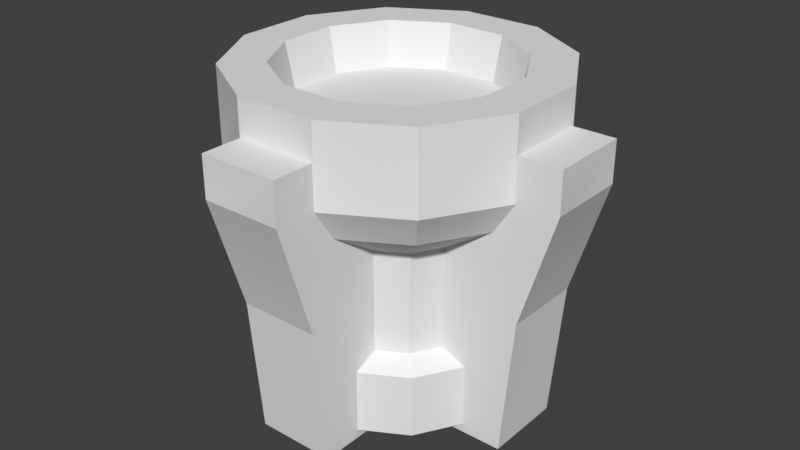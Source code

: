 # Source: Jar4.blend  (saved by Blender 2.78.0; exported with 4.5.12 LTS)
import bpy
from mathutils import Matrix  # noqa: F401  (used for matrix-valued properties, if any)

bpy.ops.wm.read_factory_settings(use_empty=True)
scene = bpy.context.scene
scene.name = 'Scene'

# ---- collections
col_collection_1 = bpy.data.collections.new('Collection 1'); scene.collection.children.link(col_collection_1)

# ---- world
world_world = bpy.data.worlds.new('World'); scene.world = world_world
world_world.color = (0.05088, 0.05088, 0.05088)
world_world.use_sun_shadow = False
world_world.sun_shadow_jitter_overblur = 0.0
world_world.cycles.sampling_method = 'MANUAL'

# ---- meshes
me_untitled_002 = bpy.data.meshes.new('Untitled.002')
me_untitled_002.from_pydata([(-0.09936, -0.03325, 0.3688), (0.09936, -0.03325, 0.3688), (-0.09936, 0.688, 0.4855), (0.09936, 0.688, 0.4855), (-0.09936, 0.688, 0.3458), (0.09936, 0.688, 0.3458), (-0.09936, -0.03325, 0.09847), (0.09936, -0.03325, 0.09847), (-0.09936, 0.5869, 0.4855), (0.09936, 0.5869, 0.4855), (-0.09936, 0.306, 0.3988), (-0.09936, 0.4585, 0.1769), (0.09936, 0.4585, 0.1769), (0.09936, 0.306, 0.3988), (0.2073, -0.01169, -0.2067), (0.0762, -0.01169, -0.2826), (-0.07533, -0.01169, -0.2829), (-0.2067, -0.01169, -0.2073), (-0.2827, -0.01169, -0.0762), (-0.2829, -0.01169, 0.07533), (-0.2073, -0.01169, 0.2067), (-0.0762, -0.01169, 0.2827), (0.07533, -0.01169, 0.2829), (0.2067, -0.01169, 0.2073), (0.2827, -0.01169, 0.0762), (0.2829, -0.01169, -0.07533), (0.2798, 0.7774, -0.279), (0.1029, 0.7774, -0.3815), (-0.1017, 0.7774, -0.3818), (-0.279, 0.7774, -0.2798), (-0.3815, 0.7774, -0.1029), (-0.3818, 0.7774, 0.1017), (-0.2798, 0.7774, 0.279), (-0.1029, 0.7774, 0.3815), (0.1017, 0.7774, 0.3818), (0.279, 0.7774, 0.2798), (0.3815, 0.7774, 0.1029), (0.3818, 0.7774, -0.1017), (0.07533, 0.1442, 0.2829), (-0.0762, 0.1442, 0.2827), (-0.2073, 0.1442, 0.2067), (-0.2829, 0.1442, 0.07533), (-0.2827, 0.1442, -0.0762), (-0.2067, 0.1442, -0.2073), (-0.07533, 0.1442, -0.2829), (0.0762, 0.1442, -0.2826), (0.2073, 0.1442, -0.2067), (0.2829, 0.1442, -0.07533), (0.2827, 0.1442, 0.0762), (0.2067, 0.1442, 0.2073), (0.061, 0.1725, 0.2291), (-0.0617, 0.1725, 0.2289), (-0.1679, 0.1725, 0.1674), (-0.2291, 0.1725, 0.061), (-0.2289, 0.1725, -0.0617), (-0.1674, 0.1725, -0.1679), (-0.061, 0.1725, -0.2291), (0.06171, 0.1725, -0.2289), (0.1679, 0.1725, -0.1674), (0.2291, 0.1725, -0.061), (0.2289, 0.1725, 0.06171), (0.1674, 0.1725, 0.1679), (0.061, 0.4249, 0.2291), (-0.0617, 0.4249, 0.2289), (-0.1679, 0.4249, 0.1674), (-0.2291, 0.4249, 0.061), (-0.2289, 0.4249, -0.0617), (-0.1674, 0.4249, -0.1679), (-0.061, 0.4249, -0.2291), (0.06171, 0.4249, -0.2289), (0.1679, 0.4249, -0.1674), (0.2291, 0.4249, -0.061), (0.2289, 0.4249, 0.06171), (0.1674, 0.4249, 0.1679), (0.2034, 0.7774, -0.2028), (0.07476, 0.7774, -0.2773), (-0.0739, 0.7774, -0.2775), (-0.2028, 0.7774, -0.2034), (-0.2773, 0.7774, -0.07476), (-0.2775, 0.7774, 0.0739), (-0.2034, 0.7774, 0.2028), (-0.07476, 0.7774, 0.2773), (0.0739, 0.7774, 0.2775), (0.2028, 0.7774, 0.2034), (0.2773, 0.7774, 0.07476), (0.2775, 0.7774, -0.0739), (0.1879, 0.6675, -0.1873), (0.06907, 0.6675, -0.2562), (2.141e-07, 0.6675, 9.537e-07), (-0.06828, 0.6675, -0.2564), (-0.1873, 0.6675, -0.1879), (-0.2562, 0.6675, -0.06907), (-0.2564, 0.6675, 0.06828), (-0.1879, 0.6675, 0.1873), (-0.06907, 0.6675, 0.2562), (0.06828, 0.6675, 0.2564), (0.1873, 0.6675, 0.1879), (0.2562, 0.6675, 0.06907), (0.2564, 0.6675, -0.06828), (-0.3818, 0.583, 0.1017), (-0.3815, 0.583, -0.1029), (-0.279, 0.583, -0.2798), (-0.1017, 0.583, -0.3818), (0.1029, 0.583, -0.3815), (0.2798, 0.583, -0.279), (0.3818, 0.583, -0.1017), (0.3815, 0.583, 0.1029), (0.279, 0.583, 0.2798), (0.1017, 0.583, 0.3818), (-0.1029, 0.583, 0.3815), (-0.2798, 0.583, 0.279), (-0.3354, 0.5025, 0.08933), (-0.3352, 0.5025, -0.09036), (-0.2451, 0.5025, -0.2458), (-0.08933, 0.5025, -0.3354), (0.09036, 0.5025, -0.3352), (0.2458, 0.5025, -0.2451), (0.3354, 0.5025, -0.08933), (0.3352, 0.5025, 0.09036), (0.2451, 0.5025, 0.2458), (0.08933, 0.5025, 0.3354), (-0.09036, 0.5025, 0.3352), (-0.2458, 0.5025, 0.2451), (-0.3688, -0.03325, -0.09936), (-0.3688, -0.03325, 0.09936), (-0.4855, 0.688, -0.09936), (-0.4855, 0.688, 0.09936), (-0.3458, 0.688, -0.09936), (-0.3458, 0.688, 0.09936), (-0.09847, -0.03325, -0.09936), (-0.09847, -0.03325, 0.09936), (-0.4855, 0.5869, -0.09936), (-0.4855, 0.5869, 0.09936), (-0.3988, 0.306, -0.09936), (-0.1769, 0.4585, -0.09936), (-0.1769, 0.4585, 0.09936), (-0.3988, 0.306, 0.09936), (0.09936, -0.03325, -0.3688), (-0.09936, -0.03325, -0.3688), (0.09936, 0.688, -0.4855), (-0.09936, 0.688, -0.4855), (0.09936, 0.688, -0.3458), (-0.09936, 0.688, -0.3458), (0.09936, -0.03325, -0.09847), (-0.09936, -0.03325, -0.09847), (0.09936, 0.5869, -0.4855), (-0.09936, 0.5869, -0.4855), (0.09936, 0.306, -0.3988), (0.09936, 0.4585, -0.1769), (-0.09936, 0.4585, -0.1769), (-0.09936, 0.306, -0.3988), (0.3688, -0.03325, 0.09936), (0.3688, -0.03325, -0.09936), (0.4855, 0.688, 0.09936), (0.4855, 0.688, -0.09936), (0.3458, 0.688, 0.09936), (0.3458, 0.688, -0.09936), (0.09847, -0.03325, 0.09936), (0.09847, -0.03325, -0.09936), (0.4855, 0.5869, 0.09936), (0.4855, 0.5869, -0.09936), (0.3988, 0.306, 0.09936), (0.1769, 0.4585, 0.09936), (0.1769, 0.4585, -0.09936), (0.3988, 0.306, -0.09936)], [], [(0, 1, 13, 10), (2, 3, 5, 4), (1, 7, 12, 13), (6, 0, 10, 11), (8, 9, 3, 2), (4, 11, 10, 8, 2), (9, 13, 12, 5, 3), (10, 13, 9, 8), (14, 15, 45, 46), (15, 16, 44, 45), (16, 17, 43, 44), (17, 18, 42, 43), (18, 19, 41, 42), (19, 20, 40, 41), (20, 21, 39, 40), (21, 22, 38, 39), (22, 23, 49, 38), (23, 24, 48, 49), (24, 25, 47, 48), (25, 14, 46, 47), (86, 87, 88), (87, 89, 88), (89, 90, 88), (90, 91, 88), (91, 92, 88), (92, 93, 88), (93, 94, 88), (94, 95, 88), (95, 96, 88), (96, 97, 88), (97, 98, 88), (98, 86, 88), (39, 38, 50, 51), (40, 39, 51, 52), (41, 40, 52, 53), (42, 41, 53, 54), (43, 42, 54, 55), (44, 43, 55, 56), (45, 44, 56, 57), (46, 45, 57, 58), (47, 46, 58, 59), (48, 47, 59, 60), (49, 48, 60, 61), (38, 49, 61, 50), (51, 50, 62, 63), (52, 51, 63, 64), (53, 52, 64, 65), (54, 53, 65, 66), (55, 54, 66, 67), (56, 55, 67, 68), (57, 56, 68, 69), (58, 57, 69, 70), (59, 58, 70, 71), (60, 59, 71, 72), (61, 60, 72, 73), (50, 61, 73, 62), (63, 62, 120, 121), (64, 63, 121, 122), (65, 64, 122, 111), (66, 65, 111, 112), (67, 66, 112, 113), (68, 67, 113, 114), (69, 68, 114, 115), (70, 69, 115, 116), (71, 70, 116, 117), (72, 71, 117, 118), (73, 72, 118, 119), (62, 73, 119, 120), (26, 27, 75, 74), (27, 28, 76, 75), (28, 29, 77, 76), (29, 30, 78, 77), (30, 31, 79, 78), (31, 32, 80, 79), (32, 33, 81, 80), (33, 34, 82, 81), (34, 35, 83, 82), (35, 36, 84, 83), (36, 37, 85, 84), (37, 26, 74, 85), (74, 75, 87, 86), (75, 76, 89, 87), (76, 77, 90, 89), (77, 78, 91, 90), (78, 79, 92, 91), (79, 80, 93, 92), (80, 81, 94, 93), (81, 82, 95, 94), (82, 83, 96, 95), (83, 84, 97, 96), (84, 85, 98, 97), (85, 74, 86, 98), (100, 99, 31, 30), (101, 100, 30, 29), (102, 101, 29, 28), (103, 102, 28, 27), (104, 103, 27, 26), (105, 104, 26, 37), (106, 105, 37, 36), (107, 106, 36, 35), (108, 107, 35, 34), (109, 108, 34, 33), (110, 109, 33, 32), (99, 110, 32, 31), (100, 112, 111, 99), (101, 113, 112, 100), (102, 114, 113, 101), (103, 115, 114, 102), (104, 116, 115, 103), (105, 117, 116, 104), (106, 118, 117, 105), (107, 119, 118, 106), (108, 120, 119, 107), (109, 121, 120, 108), (110, 122, 121, 109), (99, 111, 122, 110), (123, 124, 136, 133), (125, 126, 128, 127), (124, 130, 135, 136), (129, 123, 133, 134), (131, 132, 126, 125), (127, 134, 133, 131, 125), (132, 136, 135, 128, 126), (133, 136, 132, 131), (137, 138, 150, 147), (139, 140, 142, 141), (138, 144, 149, 150), (143, 137, 147, 148), (145, 146, 140, 139), (141, 148, 147, 145, 139), (146, 150, 149, 142, 140), (147, 150, 146, 145), (151, 152, 164, 161), (153, 154, 156, 155), (152, 158, 163, 164), (157, 151, 161, 162), (159, 160, 154, 153), (155, 162, 161, 159, 153), (160, 164, 163, 156, 154), (161, 164, 160, 159)])
_k = set([(0, 1), (0, 6), (0, 10), (1, 7), (1, 13), (2, 3), (2, 4), (2, 8), (3, 5), (3, 9), (4, 5), (4, 11), (5, 12), (6, 11), (7, 12), (8, 10), (9, 13), (14, 15), (14, 25), (15, 16), (16, 17), (17, 18), (18, 19), (19, 20), (20, 21), (21, 22), (22, 23), (23, 24), (24, 25), (26, 27), (26, 37), (27, 28), (28, 29), (29, 30), (30, 31), (31, 32), (32, 33), (33, 34), (34, 35), (35, 36), (36, 37), (38, 39), (38, 49), (39, 40), (40, 41), (41, 42), (42, 43), (43, 44), (44, 45), (45, 46), (46, 47), (47, 48), (48, 49), (50, 51), (50, 61), (51, 52), (52, 53), (53, 54), (54, 55), (55, 56), (56, 57), (57, 58), (58, 59), (59, 60), (60, 61), (74, 75), (74, 85), (75, 76), (76, 77), (77, 78), (78, 79), (79, 80), (80, 81), (81, 82), (82, 83), (83, 84), (84, 85), (86, 87), (86, 98), (87, 89), (89, 90), (90, 91), (91, 92), (92, 93), (93, 94), (94, 95), (95, 96), (96, 97), (97, 98), (123, 124), (123, 129), (123, 133), (124, 130), (124, 136), (125, 126), (125, 127), (125, 131), (126, 128), (126, 132), (127, 128), (127, 134), (128, 135), (129, 134), (130, 135), (131, 133), (132, 136), (137, 138), (137, 143), (137, 147), (138, 144), (138, 150), (139, 140), (139, 141), (139, 145), (140, 142), (140, 146), (141, 142), (141, 148), (142, 149), (143, 148), (144, 149), (145, 147), (146, 150), (151, 152), (151, 157), (151, 161), (152, 158), (152, 164), (153, 154), (153, 155), (153, 159), (154, 156), (154, 160), (155, 156), (155, 162), (156, 163), (157, 162), (158, 163), (159, 161), (160, 164)])
me_untitled_002.attributes.new('sharp_edge', 'BOOLEAN', 'EDGE').data.foreach_set('value', [ (min(e.vertices), max(e.vertices)) in _k for e in me_untitled_002.edges])
_uv = me_untitled_002.uv_layers.new(name='map1')
_uv.uv.foreach_set('vector', [0.09214, 0.9167, 0.09221, 0.8994, 0.1227, 0.8988, 0.1228, 0.9172, 0.158, 0.9171, 0.158, 0.8989, 0.1705, 0.8992, 0.1704, 0.9169, 0.09221, 0.8994, 0.08888, 0.8759, 0.1325, 0.8763, 0.1227, 0.8988, 0.08888, 0.9402, 0.09214, 0.9167, 0.1228, 0.9172, 0.1325, 0.9397, 0.149, 0.9164, 0.1491, 0.8995, 0.158, 0.8989, 0.158, 0.9171, 0.1559, 0.9297, 0.1325, 0.9397, 0.1228, 0.9172, 0.149, 0.9164, 0.158, 0.9171, 0.1491, 0.8995, 0.1227, 0.8988, 0.1325, 0.8763, 0.156, 0.8863, 0.158, 0.8989, 0.1228, 0.9172, 0.1227, 0.8988, 0.1491, 0.8995, 0.149, 0.9164, 0.4513, 0.4525, 0.4626, 0.4525, 0.4626, 0.4663, 0.4513, 0.4663, 0.4626, 0.4525, 0.4739, 0.4525, 0.4739, 0.4663, 0.4626, 0.4663, 0.4062, 0.4525, 0.4175, 0.4525, 0.4175, 0.4663, 0.4062, 0.4663, 0.4175, 0.4525, 0.4287, 0.4525, 0.4287, 0.4663, 0.4175, 0.4663, 0.4287, 0.4525, 0.44, 0.4525, 0.44, 0.4663, 0.4287, 0.4663, 0.44, 0.4525, 0.4513, 0.4525, 0.4513, 0.4663, 0.44, 0.4663, 0.4513, 0.4525, 0.4626, 0.4525, 0.4626, 0.4663, 0.4513, 0.4663, 0.4626, 0.4525, 0.4739, 0.4525, 0.4739, 0.4663, 0.4626, 0.4663, 0.4062, 0.4525, 0.4175, 0.4525, 0.4175, 0.4663, 0.4062, 0.4663, 0.4175, 0.4525, 0.4288, 0.4525, 0.4288, 0.4663, 0.4175, 0.4663, 0.4288, 0.4525, 0.4401, 0.4525, 0.4401, 0.4663, 0.4288, 0.4663, 0.4401, 0.4525, 0.4513, 0.4525, 0.4513, 0.4663, 0.4401, 0.4663, 0.04828, 0.7825, 0.05442, 0.7931, 0.03156, 0.7993, 0.05442, 0.7931, 0.05444, 0.8054, 0.03156, 0.7993, 0.05444, 0.8054, 0.04833, 0.816, 0.03156, 0.7993, 0.04833, 0.816, 0.03772, 0.8222, 0.03156, 0.7993, 0.03772, 0.8222, 0.02546, 0.8222, 0.03156, 0.7993, 0.02546, 0.8222, 0.01484, 0.8161, 0.03156, 0.7993, 0.01484, 0.8161, 0.00869, 0.8055, 0.03156, 0.7993, 0.00869, 0.8055, 0.008671, 0.7932, 0.03156, 0.7993, 0.008671, 0.7932, 0.01478, 0.7826, 0.03156, 0.7993, 0.01478, 0.7826, 0.02539, 0.7764, 0.03156, 0.7993, 0.02539, 0.7764, 0.03765, 0.7764, 0.03156, 0.7993, 0.03765, 0.7764, 0.04828, 0.7825, 0.03156, 0.7993, 0.4626, 0.4663, 0.4739, 0.4663, 0.4739, 0.4713, 0.4626, 0.4713, 0.4513, 0.4663, 0.4626, 0.4663, 0.4626, 0.4713, 0.4513, 0.4713, 0.44, 0.4663, 0.4513, 0.4663, 0.4513, 0.4713, 0.44, 0.4713, 0.4287, 0.4663, 0.44, 0.4663, 0.44, 0.4713, 0.4287, 0.4713, 0.4175, 0.4663, 0.4287, 0.4663, 0.4287, 0.4713, 0.4175, 0.4713, 0.4062, 0.4663, 0.4175, 0.4663, 0.4175, 0.4713, 0.4062, 0.4713, 0.4626, 0.4663, 0.4739, 0.4663, 0.4739, 0.4713, 0.4626, 0.4713, 0.4513, 0.4663, 0.4626, 0.4663, 0.4626, 0.4713, 0.4513, 0.4713, 0.4401, 0.4663, 0.4513, 0.4663, 0.4513, 0.4713, 0.4401, 0.4713, 0.4288, 0.4663, 0.4401, 0.4663, 0.4401, 0.4713, 0.4288, 0.4713, 0.4175, 0.4663, 0.4288, 0.4663, 0.4288, 0.4713, 0.4175, 0.4713, 0.4062, 0.4663, 0.4175, 0.4663, 0.4175, 0.4713, 0.4062, 0.4713, 0.4626, 0.4713, 0.4739, 0.4713, 0.4739, 0.4935, 0.4626, 0.4935, 0.4513, 0.4713, 0.4626, 0.4713, 0.4626, 0.4935, 0.4513, 0.4935, 0.44, 0.4713, 0.4513, 0.4713, 0.4513, 0.4935, 0.44, 0.4935, 0.4287, 0.4713, 0.44, 0.4713, 0.44, 0.4935, 0.4287, 0.4935, 0.4175, 0.4713, 0.4287, 0.4713, 0.4287, 0.4935, 0.4175, 0.4935, 0.4062, 0.4713, 0.4175, 0.4713, 0.4175, 0.4935, 0.4062, 0.4935, 0.4626, 0.4713, 0.4739, 0.4713, 0.4739, 0.4935, 0.4626, 0.4935, 0.4513, 0.4713, 0.4626, 0.4713, 0.4626, 0.4935, 0.4513, 0.4935, 0.4401, 0.4713, 0.4513, 0.4713, 0.4513, 0.4935, 0.4401, 0.4935, 0.4288, 0.4713, 0.4401, 0.4713, 0.4401, 0.4935, 0.4288, 0.4935, 0.4175, 0.4713, 0.4288, 0.4713, 0.4288, 0.4935, 0.4175, 0.4935, 0.4062, 0.4713, 0.4175, 0.4713, 0.4175, 0.4935, 0.4062, 0.4935, 0.4626, 0.4935, 0.4739, 0.4935, 0.4739, 0.5045, 0.4626, 0.5045, 0.4513, 0.4935, 0.4626, 0.4935, 0.4626, 0.5045, 0.4513, 0.5045, 0.44, 0.4935, 0.4513, 0.4935, 0.4513, 0.5045, 0.44, 0.5045, 0.4287, 0.4935, 0.44, 0.4935, 0.44, 0.5045, 0.4287, 0.5045, 0.4175, 0.4935, 0.4287, 0.4935, 0.4287, 0.5045, 0.4175, 0.5045, 0.4062, 0.4935, 0.4175, 0.4935, 0.4175, 0.5045, 0.4062, 0.5045, 0.4626, 0.4935, 0.4739, 0.4935, 0.4739, 0.5045, 0.4626, 0.5045, 0.4513, 0.4935, 0.4626, 0.4935, 0.4626, 0.5045, 0.4513, 0.5045, 0.4401, 0.4935, 0.4513, 0.4935, 0.4513, 0.5045, 0.4401, 0.5045, 0.4288, 0.4935, 0.4401, 0.4935, 0.4401, 0.5045, 0.4288, 0.5045, 0.4175, 0.4935, 0.4288, 0.4935, 0.4288, 0.5045, 0.4175, 0.5045, 0.4062, 0.4935, 0.4175, 0.4935, 0.4175, 0.5045, 0.4062, 0.5045, 0.4513, 0.5305, 0.4626, 0.5305, 0.4626, 0.5381, 0.4513, 0.5381, 0.4626, 0.5305, 0.4739, 0.5305, 0.4739, 0.5381, 0.4626, 0.5381, 0.4062, 0.5305, 0.4175, 0.5305, 0.4175, 0.5381, 0.4062, 0.5381, 0.4175, 0.5305, 0.4287, 0.5305, 0.4287, 0.5381, 0.4175, 0.5381, 0.4287, 0.5305, 0.44, 0.5305, 0.44, 0.5381, 0.4287, 0.5381, 0.44, 0.5305, 0.4513, 0.5305, 0.4513, 0.5381, 0.44, 0.5381, 0.4513, 0.5305, 0.4626, 0.5305, 0.4626, 0.5381, 0.4513, 0.5381, 0.4626, 0.5305, 0.4739, 0.5305, 0.4739, 0.5381, 0.4626, 0.5381, 0.4062, 0.5305, 0.4175, 0.5305, 0.4175, 0.5381, 0.4062, 0.5381, 0.4175, 0.5305, 0.4288, 0.5305, 0.4288, 0.5381, 0.4175, 0.5381, 0.4288, 0.5305, 0.4401, 0.5305, 0.4401, 0.5381, 0.4288, 0.5381, 0.4401, 0.5305, 0.4513, 0.5305, 0.4513, 0.5381, 0.4401, 0.5381, 0.4513, 0.5381, 0.4626, 0.5381, 0.4626, 0.5464, 0.4513, 0.5464, 0.4626, 0.5381, 0.4739, 0.5381, 0.4739, 0.5464, 0.4626, 0.5464, 0.4062, 0.5381, 0.4175, 0.5381, 0.4175, 0.5464, 0.4062, 0.5464, 0.4175, 0.5381, 0.4287, 0.5381, 0.4287, 0.5464, 0.4175, 0.5464, 0.4287, 0.5381, 0.44, 0.5381, 0.44, 0.5464, 0.4287, 0.5464, 0.44, 0.5381, 0.4513, 0.5381, 0.4513, 0.5464, 0.44, 0.5464, 0.4513, 0.5381, 0.4626, 0.5381, 0.4626, 0.5464, 0.4513, 0.5464, 0.4626, 0.5381, 0.4739, 0.5381, 0.4739, 0.5464, 0.4626, 0.5464, 0.4062, 0.5381, 0.4175, 0.5381, 0.4175, 0.5464, 0.4062, 0.5464, 0.4175, 0.5381, 0.4288, 0.5381, 0.4288, 0.5464, 0.4175, 0.5464, 0.4288, 0.5381, 0.4401, 0.5381, 0.4401, 0.5464, 0.4288, 0.5464, 0.4401, 0.5381, 0.4513, 0.5381, 0.4513, 0.5464, 0.4401, 0.5464, 0.4287, 0.5134, 0.44, 0.5134, 0.44, 0.5305, 0.4287, 0.5305, 0.4175, 0.5134, 0.4287, 0.5134, 0.4287, 0.5305, 0.4175, 0.5305, 0.4062, 0.5134, 0.4175, 0.5134, 0.4175, 0.5305, 0.4062, 0.5305, 0.4626, 0.5134, 0.4739, 0.5134, 0.4739, 0.5305, 0.4626, 0.5305, 0.4513, 0.5134, 0.4626, 0.5134, 0.4626, 0.5305, 0.4513, 0.5305, 0.4401, 0.5134, 0.4513, 0.5134, 0.4513, 0.5305, 0.4401, 0.5305, 0.4288, 0.5134, 0.4401, 0.5134, 0.4401, 0.5305, 0.4288, 0.5305, 0.4175, 0.5134, 0.4288, 0.5134, 0.4288, 0.5305, 0.4175, 0.5305, 0.4062, 0.5134, 0.4175, 0.5134, 0.4175, 0.5305, 0.4062, 0.5305, 0.4626, 0.5134, 0.4739, 0.5134, 0.4739, 0.5305, 0.4626, 0.5305, 0.4513, 0.5134, 0.4626, 0.5134, 0.4626, 0.5305, 0.4513, 0.5305, 0.44, 0.5134, 0.4513, 0.5134, 0.4513, 0.5305, 0.44, 0.5305, 0.4287, 0.5134, 0.4287, 0.5045, 0.44, 0.5045, 0.44, 0.5134, 0.4175, 0.5134, 0.4175, 0.5045, 0.4287, 0.5045, 0.4287, 0.5134, 0.4062, 0.5134, 0.4062, 0.5045, 0.4175, 0.5045, 0.4175, 0.5134, 0.4626, 0.5134, 0.4626, 0.5045, 0.4739, 0.5045, 0.4739, 0.5134, 0.4513, 0.5134, 0.4513, 0.5045, 0.4626, 0.5045, 0.4626, 0.5134, 0.4401, 0.5134, 0.4401, 0.5045, 0.4513, 0.5045, 0.4513, 0.5134, 0.4288, 0.5134, 0.4288, 0.5045, 0.4401, 0.5045, 0.4401, 0.5134, 0.4175, 0.5134, 0.4175, 0.5045, 0.4288, 0.5045, 0.4288, 0.5134, 0.4062, 0.5134, 0.4062, 0.5045, 0.4175, 0.5045, 0.4175, 0.5134, 0.4626, 0.5134, 0.4626, 0.5045, 0.4739, 0.5045, 0.4739, 0.5134, 0.4513, 0.5134, 0.4513, 0.5045, 0.4626, 0.5045, 0.4626, 0.5134, 0.44, 0.5134, 0.44, 0.5045, 0.4513, 0.5045, 0.4513, 0.5134, 0.09214, 0.9167, 0.09221, 0.8994, 0.1227, 0.8988, 0.1228, 0.9172, 0.158, 0.9171, 0.158, 0.8989, 0.1705, 0.8992, 0.1704, 0.9169, 0.09221, 0.8994, 0.08888, 0.8759, 0.1325, 0.8763, 0.1227, 0.8988, 0.08888, 0.9402, 0.09214, 0.9167, 0.1228, 0.9172, 0.1325, 0.9397, 0.149, 0.9164, 0.1491, 0.8995, 0.158, 0.8989, 0.158, 0.9171, 0.1559, 0.9297, 0.1325, 0.9397, 0.1228, 0.9172, 0.149, 0.9164, 0.158, 0.9171, 0.1491, 0.8995, 0.1227, 0.8988, 0.1325, 0.8763, 0.156, 0.8863, 0.158, 0.8989, 0.1228, 0.9172, 0.1227, 0.8988, 0.1491, 0.8995, 0.149, 0.9164, 0.09214, 0.9167, 0.09221, 0.8994, 0.1227, 0.8988, 0.1228, 0.9172, 0.158, 0.9171, 0.158, 0.8989, 0.1705, 0.8992, 0.1704, 0.9169, 0.09221, 0.8994, 0.08888, 0.8759, 0.1325, 0.8763, 0.1227, 0.8988, 0.08888, 0.9402, 0.09214, 0.9167, 0.1228, 0.9172, 0.1325, 0.9397, 0.149, 0.9164, 0.1491, 0.8995, 0.158, 0.8989, 0.158, 0.9171, 0.1559, 0.9297, 0.1325, 0.9397, 0.1228, 0.9172, 0.149, 0.9164, 0.158, 0.9171, 0.1491, 0.8995, 0.1227, 0.8988, 0.1325, 0.8763, 0.156, 0.8863, 0.158, 0.8989, 0.1228, 0.9172, 0.1227, 0.8988, 0.1491, 0.8995, 0.149, 0.9164, 0.09214, 0.9167, 0.09221, 0.8994, 0.1227, 0.8988, 0.1228, 0.9172, 0.158, 0.9171, 0.158, 0.8989, 0.1705, 0.8992, 0.1704, 0.9169, 0.09221, 0.8994, 0.08888, 0.8759, 0.1325, 0.8763, 0.1227, 0.8988, 0.08888, 0.9402, 0.09214, 0.9167, 0.1228, 0.9172, 0.1325, 0.9397, 0.149, 0.9164, 0.1491, 0.8995, 0.158, 0.8989, 0.158, 0.9171, 0.1559, 0.9297, 0.1325, 0.9397, 0.1228, 0.9172, 0.149, 0.9164, 0.158, 0.9171, 0.1491, 0.8995, 0.1227, 0.8988, 0.1325, 0.8763, 0.156, 0.8863, 0.158, 0.8989, 0.1228, 0.9172, 0.1227, 0.8988, 0.1491, 0.8995, 0.149, 0.9164])
_uv.active_render = True
_uv = me_untitled_002.uv_layers.new(name='uvSet')
_uv.uv.foreach_set('vector', [0.8989, 0.5395, 0.8259, 0.5392, 0.8236, 0.4105, 0.9012, 0.4101, 0.9006, 0.2617, 0.8242, 0.2617, 0.8252, 0.2092, 0.8999, 0.2096, 0.8259, 0.5392, 0.7268, 0.5532, 0.7288, 0.3692, 0.8236, 0.4105, 0.998, 0.5532, 0.8989, 0.5395, 0.9012, 0.4101, 0.9961, 0.3691, 0.898, 0.2997, 0.8268, 0.2991, 0.8242, 0.2617, 0.9006, 0.2617, 0.9538, 0.2705, 0.9961, 0.3691, 0.9012, 0.4101, 0.898, 0.2997, 0.9006, 0.2617, 0.8268, 0.2991, 0.8236, 0.4105, 0.7288, 0.3692, 0.7708, 0.2703, 0.8242, 0.2617, 0.9012, 0.4101, 0.8236, 0.4105, 0.8268, 0.2991, 0.898, 0.2997, 0.001993, 0.4384, 0.001992, 0.3838, 0.06837, 0.3838, 0.06837, 0.4384, 0.001992, 0.3838, 0.001992, 0.3293, 0.06837, 0.3293, 0.06837, 0.3838, 0.001992, 0.3293, 0.001992, 0.2747, 0.06837, 0.2747, 0.06837, 0.3293, 0.001992, 0.2747, 0.001992, 0.2201, 0.06837, 0.2201, 0.06837, 0.2747, 0.001992, 0.2201, 0.001992, 0.1656, 0.06837, 0.1656, 0.06837, 0.2201, 0.001992, 0.1656, 0.001992, 0.111, 0.06837, 0.111, 0.06837, 0.1656, 0.001992, 0.111, 0.001992, 0.05648, 0.06837, 0.05648, 0.06837, 0.111, 0.001992, 0.05648, 0.001992, 0.001926, 0.06837, 0.001927, 0.06837, 0.05648, 0.001992, 0.6566, 0.001992, 0.602, 0.06837, 0.602, 0.06837, 0.6566, 0.001992, 0.602, 0.001992, 0.5475, 0.06837, 0.5475, 0.06837, 0.602, 0.001992, 0.5475, 0.001992, 0.4929, 0.06837, 0.4929, 0.06837, 0.5475, 0.001992, 0.4929, 0.001993, 0.4384, 0.06837, 0.4384, 0.06837, 0.4929, 0.2622, 0.6848, 0.307, 0.6588, 0.333, 0.7553, 0.307, 0.6588, 0.3587, 0.6588, 0.333, 0.7553, 0.3587, 0.6588, 0.4035, 0.6845, 0.333, 0.7553, 0.4035, 0.6845, 0.4294, 0.7293, 0.333, 0.7553, 0.4294, 0.7293, 0.4295, 0.781, 0.333, 0.7553, 0.4295, 0.781, 0.4037, 0.8258, 0.333, 0.7553, 0.4037, 0.8258, 0.3589, 0.8517, 0.333, 0.7553, 0.3589, 0.8517, 0.3073, 0.8518, 0.333, 0.7553, 0.3073, 0.8518, 0.2624, 0.826, 0.333, 0.7553, 0.2624, 0.826, 0.2365, 0.7813, 0.333, 0.7553, 0.2365, 0.7813, 0.2364, 0.7296, 0.333, 0.7553, 0.2364, 0.7296, 0.2622, 0.6848, 0.333, 0.7553, 0.06837, 0.05648, 0.06837, 0.001927, 0.09259, 0.001927, 0.09259, 0.05648, 0.06837, 0.111, 0.06837, 0.05648, 0.09259, 0.05648, 0.09259, 0.111, 0.06837, 0.1656, 0.06837, 0.111, 0.09259, 0.111, 0.09259, 0.1656, 0.06837, 0.2201, 0.06837, 0.1656, 0.09259, 0.1656, 0.09259, 0.2201, 0.06837, 0.2747, 0.06837, 0.2201, 0.09259, 0.2201, 0.09259, 0.2747, 0.06837, 0.3293, 0.06837, 0.2747, 0.09259, 0.2747, 0.09259, 0.3293, 0.06837, 0.3838, 0.06837, 0.3293, 0.09259, 0.3293, 0.09259, 0.3838, 0.06837, 0.4384, 0.06837, 0.3838, 0.09259, 0.3838, 0.09259, 0.4384, 0.06837, 0.4929, 0.06837, 0.4384, 0.09259, 0.4384, 0.09259, 0.4929, 0.06837, 0.5475, 0.06837, 0.4929, 0.09259, 0.4929, 0.09259, 0.5475, 0.06837, 0.602, 0.06837, 0.5475, 0.09259, 0.5475, 0.09259, 0.602, 0.06837, 0.6566, 0.06837, 0.602, 0.09259, 0.602, 0.09259, 0.6566, 0.09259, 0.05648, 0.09259, 0.001927, 0.2, 0.001927, 0.2, 0.05648, 0.09259, 0.111, 0.09259, 0.05648, 0.2, 0.05648, 0.2, 0.111, 0.09259, 0.1656, 0.09259, 0.111, 0.2, 0.111, 0.2, 0.1656, 0.09259, 0.2201, 0.09259, 0.1656, 0.2, 0.1656, 0.2, 0.2201, 0.09259, 0.2747, 0.09259, 0.2201, 0.2, 0.2201, 0.2, 0.2747, 0.09259, 0.3293, 0.09259, 0.2747, 0.2, 0.2747, 0.2, 0.3293, 0.09259, 0.3838, 0.09259, 0.3293, 0.2, 0.3293, 0.2, 0.3838, 0.09259, 0.4384, 0.09259, 0.3838, 0.2, 0.3838, 0.2, 0.4384, 0.09259, 0.4929, 0.09259, 0.4384, 0.2, 0.4384, 0.2, 0.4929, 0.09259, 0.5475, 0.09259, 0.4929, 0.2, 0.4929, 0.2, 0.5475, 0.09259, 0.602, 0.09259, 0.5475, 0.2, 0.5475, 0.2, 0.602, 0.09259, 0.6566, 0.09259, 0.602, 0.2, 0.602, 0.2, 0.6566, 0.2, 0.05648, 0.2, 0.001927, 0.2533, 0.001927, 0.2533, 0.05648, 0.2, 0.111, 0.2, 0.05648, 0.2533, 0.05648, 0.2533, 0.111, 0.2, 0.1656, 0.2, 0.111, 0.2533, 0.111, 0.2533, 0.1656, 0.2, 0.2201, 0.2, 0.1656, 0.2533, 0.1656, 0.2533, 0.2201, 0.2, 0.2747, 0.2, 0.2201, 0.2533, 0.2201, 0.2533, 0.2747, 0.2, 0.3293, 0.2, 0.2747, 0.2533, 0.2747, 0.2533, 0.3293, 0.2, 0.3838, 0.2, 0.3293, 0.2533, 0.3293, 0.2533, 0.3838, 0.2, 0.4384, 0.2, 0.3838, 0.2533, 0.3838, 0.2533, 0.4384, 0.2, 0.4929, 0.2, 0.4384, 0.2533, 0.4384, 0.2533, 0.4929, 0.2, 0.5475, 0.2, 0.4929, 0.2533, 0.4929, 0.2533, 0.5475, 0.2, 0.602, 0.2, 0.5475, 0.2533, 0.5475, 0.2533, 0.602, 0.2, 0.6566, 0.2, 0.602, 0.2533, 0.602, 0.2533, 0.6566, 0.3792, 0.4384, 0.3792, 0.3838, 0.4157, 0.3838, 0.4157, 0.4384, 0.3792, 0.3838, 0.3792, 0.3293, 0.4157, 0.3293, 0.4157, 0.3838, 0.3792, 0.3293, 0.3792, 0.2747, 0.4157, 0.2747, 0.4157, 0.3293, 0.3792, 0.2747, 0.3792, 0.2201, 0.4157, 0.2201, 0.4157, 0.2747, 0.3792, 0.2201, 0.3792, 0.1656, 0.4157, 0.1656, 0.4157, 0.2201, 0.3792, 0.1656, 0.3792, 0.111, 0.4157, 0.111, 0.4157, 0.1656, 0.3792, 0.111, 0.3792, 0.05648, 0.4157, 0.05648, 0.4157, 0.111, 0.3792, 0.05648, 0.3792, 0.001927, 0.4157, 0.001927, 0.4157, 0.05648, 0.3792, 0.6566, 0.3792, 0.602, 0.4157, 0.602, 0.4157, 0.6566, 0.3792, 0.602, 0.3792, 0.5475, 0.4157, 0.5475, 0.4157, 0.602, 0.3792, 0.5475, 0.3792, 0.4929, 0.4157, 0.4929, 0.4157, 0.5475, 0.3792, 0.4929, 0.3792, 0.4384, 0.4157, 0.4384, 0.4157, 0.4929, 0.4157, 0.4384, 0.4157, 0.3838, 0.4561, 0.3838, 0.4561, 0.4384, 0.4157, 0.3838, 0.4157, 0.3293, 0.4561, 0.3293, 0.4561, 0.3838, 0.4157, 0.3293, 0.4157, 0.2747, 0.4561, 0.2747, 0.4561, 0.3293, 0.4157, 0.2747, 0.4157, 0.2201, 0.4561, 0.2201, 0.4561, 0.2747, 0.4157, 0.2201, 0.4157, 0.1656, 0.4561, 0.1656, 0.4561, 0.2201, 0.4157, 0.1656, 0.4157, 0.111, 0.4561, 0.111, 0.4561, 0.1656, 0.4157, 0.111, 0.4157, 0.05648, 0.4561, 0.05648, 0.4561, 0.111, 0.4157, 0.05648, 0.4157, 0.001927, 0.4561, 0.001927, 0.4561, 0.05648, 0.4157, 0.6566, 0.4157, 0.602, 0.4561, 0.602, 0.4561, 0.6566, 0.4157, 0.602, 0.4157, 0.5475, 0.4561, 0.5475, 0.4561, 0.602, 0.4157, 0.5475, 0.4157, 0.4929, 0.4561, 0.4929, 0.4561, 0.5475, 0.4157, 0.4929, 0.4157, 0.4384, 0.4561, 0.4384, 0.4561, 0.4929, 0.2964, 0.2201, 0.2964, 0.1656, 0.3792, 0.1656, 0.3792, 0.2201, 0.2964, 0.2747, 0.2964, 0.2201, 0.3792, 0.2201, 0.3792, 0.2747, 0.2964, 0.3293, 0.2964, 0.2747, 0.3792, 0.2747, 0.3792, 0.3293, 0.2964, 0.3838, 0.2964, 0.3293, 0.3792, 0.3293, 0.3792, 0.3838, 0.2964, 0.4384, 0.2964, 0.3838, 0.3792, 0.3838, 0.3792, 0.4384, 0.2964, 0.4929, 0.2964, 0.4384, 0.3792, 0.4384, 0.3792, 0.4929, 0.2964, 0.5475, 0.2964, 0.4929, 0.3792, 0.4929, 0.3792, 0.5475, 0.2964, 0.602, 0.2964, 0.5475, 0.3792, 0.5475, 0.3792, 0.602, 0.2964, 0.6566, 0.2964, 0.602, 0.3792, 0.602, 0.3792, 0.6566, 0.2964, 0.05648, 0.2964, 0.001927, 0.3792, 0.001927, 0.3792, 0.05648, 0.2964, 0.111, 0.2964, 0.05648, 0.3792, 0.05648, 0.3792, 0.111, 0.2964, 0.1656, 0.2964, 0.111, 0.3792, 0.111, 0.3792, 0.1656, 0.2964, 0.2201, 0.2533, 0.2201, 0.2533, 0.1656, 0.2964, 0.1656, 0.2964, 0.2747, 0.2533, 0.2747, 0.2533, 0.2201, 0.2964, 0.2201, 0.2964, 0.3293, 0.2533, 0.3293, 0.2533, 0.2747, 0.2964, 0.2747, 0.2964, 0.3838, 0.2533, 0.3838, 0.2533, 0.3293, 0.2964, 0.3293, 0.2964, 0.4384, 0.2533, 0.4384, 0.2533, 0.3838, 0.2964, 0.3838, 0.2964, 0.4929, 0.2533, 0.4929, 0.2533, 0.4384, 0.2964, 0.4384, 0.2964, 0.5475, 0.2533, 0.5475, 0.2533, 0.4929, 0.2964, 0.4929, 0.2964, 0.602, 0.2533, 0.602, 0.2533, 0.5475, 0.2964, 0.5475, 0.2964, 0.6566, 0.2533, 0.6566, 0.2533, 0.602, 0.2964, 0.602, 0.2964, 0.05648, 0.2533, 0.05648, 0.2533, 0.001927, 0.2964, 0.001927, 0.2964, 0.111, 0.2533, 0.111, 0.2533, 0.05648, 0.2964, 0.05648, 0.2964, 0.1656, 0.2533, 0.1656, 0.2533, 0.111, 0.2964, 0.111, 0.8989, 0.9511, 0.8259, 0.9508, 0.8236, 0.8221, 0.9012, 0.8217, 0.9006, 0.6734, 0.8242, 0.6733, 0.8252, 0.6208, 0.8999, 0.6212, 0.8259, 0.9508, 0.7268, 0.9648, 0.7288, 0.7808, 0.8236, 0.8221, 0.998, 0.9648, 0.8989, 0.9511, 0.9012, 0.8217, 0.9961, 0.7807, 0.898, 0.7113, 0.8268, 0.7107, 0.8242, 0.6733, 0.9006, 0.6734, 0.9538, 0.6822, 0.9961, 0.7807, 0.9012, 0.8217, 0.898, 0.7113, 0.9006, 0.6734, 0.8268, 0.7107, 0.8236, 0.8221, 0.7288, 0.7808, 0.7708, 0.682, 0.8242, 0.6733, 0.9012, 0.8217, 0.8236, 0.8221, 0.8268, 0.7107, 0.898, 0.7113, 0.6332, 0.3342, 0.5602, 0.3339, 0.5579, 0.2052, 0.6354, 0.2049, 0.6349, 0.05648, 0.5585, 0.05647, 0.5595, 0.003964, 0.6342, 0.004323, 0.5602, 0.3339, 0.4611, 0.3479, 0.4631, 0.1639, 0.5579, 0.2052, 0.7323, 0.348, 0.6332, 0.3342, 0.6354, 0.2049, 0.7303, 0.1638, 0.6323, 0.0944, 0.5611, 0.09381, 0.5585, 0.05647, 0.6349, 0.05648, 0.688, 0.06529, 0.7303, 0.1638, 0.6354, 0.2049, 0.6323, 0.0944, 0.6349, 0.05648, 0.5611, 0.09381, 0.5579, 0.2052, 0.4631, 0.1639, 0.5051, 0.06508, 0.5585, 0.05647, 0.6354, 0.2049, 0.5579, 0.2052, 0.5611, 0.09381, 0.6323, 0.0944, 0.6332, 0.7464, 0.5602, 0.7461, 0.5579, 0.6174, 0.6354, 0.617, 0.6349, 0.4686, 0.5585, 0.4686, 0.5595, 0.4161, 0.6342, 0.4165, 0.5602, 0.7461, 0.4611, 0.7601, 0.4631, 0.5761, 0.5579, 0.6174, 0.7323, 0.7601, 0.6332, 0.7464, 0.6354, 0.617, 0.7303, 0.576, 0.6323, 0.5066, 0.5611, 0.506, 0.5585, 0.4686, 0.6349, 0.4686, 0.688, 0.4775, 0.7303, 0.576, 0.6354, 0.617, 0.6323, 0.5066, 0.6349, 0.4686, 0.5611, 0.506, 0.5579, 0.6174, 0.4631, 0.5761, 0.5051, 0.4772, 0.5585, 0.4686, 0.6354, 0.617, 0.5579, 0.6174, 0.5611, 0.506, 0.6323, 0.5066])
_ca = me_untitled_002.color_attributes.new('Col', 'BYTE_COLOR', 'CORNER')
_ca.data.foreach_set('color', [0.1779, 0.1651, 0.1195, 1.0, 0.1779, 0.1651, 0.1195, 1.0, 0.1779, 0.1651, 0.1195, 1.0, 0.1779, 0.1651, 0.1195, 1.0, 0.1779, 0.1651, 0.1195, 1.0, 0.1779, 0.1651, 0.1195, 1.0, 0.1779, 0.1651, 0.1195, 1.0, 0.1779, 0.1651, 0.1195, 1.0, 0.1779, 0.1651, 0.1195, 1.0, 0.1779, 0.1651, 0.1195, 1.0, 0.1779, 0.1651, 0.1195, 1.0, 0.1779, 0.1651, 0.1195, 1.0, 0.1779, 0.1651, 0.1195, 1.0, 0.1779, 0.1651, 0.1195, 1.0, 0.1779, 0.1651, 0.1195, 1.0, 0.1779, 0.1651, 0.1195, 1.0, 0.1779, 0.1651, 0.1195, 1.0, 0.1779, 0.1651, 0.1195, 1.0, 0.1779, 0.1651, 0.1195, 1.0, 0.1779, 0.1651, 0.1195, 1.0, 0.1779, 0.1651, 0.1195, 1.0, 0.1779, 0.1651, 0.1195, 1.0, 0.1779, 0.1651, 0.1195, 1.0, 0.1779, 0.1651, 0.1195, 1.0, 0.1779, 0.1651, 0.1195, 1.0, 0.1779, 0.1651, 0.1195, 1.0, 0.1779, 0.1651, 0.1195, 1.0, 0.1779, 0.1651, 0.1195, 1.0, 0.1779, 0.1651, 0.1195, 1.0, 0.1779, 0.1651, 0.1195, 1.0, 0.1779, 0.1651, 0.1195, 1.0, 0.1779, 0.1651, 0.1195, 1.0, 0.1779, 0.1651, 0.1195, 1.0, 0.1779, 0.1651, 0.1195, 1.0, 0.1779, 0.1651, 0.1195, 1.0, 0.1779, 0.1651, 0.1195, 1.0, 0.1779, 0.1651, 0.1195, 1.0, 0.1779, 0.1651, 0.1195, 1.0, 0.1779, 0.1651, 0.1195, 1.0, 0.1779, 0.1651, 0.1195, 1.0, 0.1779, 0.1651, 0.1195, 1.0, 0.1779, 0.1651, 0.1195, 1.0, 0.1779, 0.1651, 0.1195, 1.0, 0.1779, 0.1651, 0.1195, 1.0, 0.1779, 0.1651, 0.1195, 1.0, 0.1779, 0.1651, 0.1195, 1.0, 0.1779, 0.1651, 0.1195, 1.0, 0.1779, 0.1651, 0.1195, 1.0, 0.1779, 0.1651, 0.1195, 1.0, 0.1779, 0.1651, 0.1195, 1.0, 0.1779, 0.1651, 0.1195, 1.0, 0.1779, 0.1651, 0.1195, 1.0, 0.1779, 0.1651, 0.1195, 1.0, 0.1779, 0.1651, 0.1195, 1.0, 0.1779, 0.1651, 0.1195, 1.0, 0.1779, 0.1651, 0.1195, 1.0, 0.1779, 0.1651, 0.1195, 1.0, 0.1779, 0.1651, 0.1195, 1.0, 0.1779, 0.1651, 0.1195, 1.0, 0.1779, 0.1651, 0.1195, 1.0, 0.1779, 0.1651, 0.1195, 1.0, 0.1779, 0.1651, 0.1195, 1.0, 0.1779, 0.1651, 0.1195, 1.0, 0.1779, 0.1651, 0.1195, 1.0, 0.1779, 0.1651, 0.1195, 1.0, 0.1779, 0.1651, 0.1195, 1.0, 0.1779, 0.1651, 0.1195, 1.0, 0.1779, 0.1651, 0.1195, 1.0, 0.1779, 0.1651, 0.1195, 1.0, 0.1779, 0.1651, 0.1195, 1.0, 0.1779, 0.1651, 0.1195, 1.0, 0.1779, 0.1651, 0.1195, 1.0, 0.1779, 0.1651, 0.1195, 1.0, 0.1779, 0.1651, 0.1195, 1.0, 0.1779, 0.1651, 0.1195, 1.0, 0.1779, 0.1651, 0.1195, 1.0, 0.1779, 0.1651, 0.1195, 1.0, 0.1779, 0.1651, 0.1195, 1.0, 0.1779, 0.1651, 0.1195, 1.0, 0.1779, 0.1651, 0.1195, 1.0, 0.1779, 0.1651, 0.1195, 1.0, 0.1779, 0.1651, 0.1195, 1.0, 0.1779, 0.1651, 0.1195, 1.0, 0.1779, 0.1651, 0.1195, 1.0, 0.1779, 0.1651, 0.1195, 1.0, 0.1779, 0.1651, 0.1195, 1.0, 0.1779, 0.1651, 0.1195, 1.0, 0.1779, 0.1651, 0.1195, 1.0, 0.1779, 0.1651, 0.1195, 1.0, 0.1779, 0.1651, 0.1195, 1.0, 0.1779, 0.1651, 0.1195, 1.0, 0.1779, 0.1651, 0.1195, 1.0, 0.1779, 0.1651, 0.1195, 1.0, 0.1779, 0.1651, 0.1195, 1.0, 0.1779, 0.1651, 0.1195, 1.0, 0.1779, 0.1651, 0.1195, 1.0, 0.1779, 0.1651, 0.1195, 1.0, 0.1779, 0.1651, 0.1195, 1.0, 0.1779, 0.1651, 0.1195, 1.0, 0.1779, 0.1651, 0.1195, 1.0, 0.1779, 0.1651, 0.1195, 1.0, 0.1779, 0.1651, 0.1195, 1.0, 0.1779, 0.1651, 0.1195, 1.0, 0.1779, 0.1651, 0.1195, 1.0, 0.1779, 0.1651, 0.1195, 1.0, 0.1779, 0.1651, 0.1195, 1.0, 0.1779, 0.1651, 0.1195, 1.0, 0.1779, 0.1651, 0.1195, 1.0, 0.1779, 0.1651, 0.1195, 1.0, 0.1779, 0.1651, 0.1195, 1.0, 0.1779, 0.1651, 0.1195, 1.0, 0.1779, 0.1651, 0.1195, 1.0, 0.1779, 0.1651, 0.1195, 1.0, 0.1779, 0.1651, 0.1195, 1.0, 0.1779, 0.1651, 0.1195, 1.0, 0.1779, 0.1651, 0.1195, 1.0, 0.1779, 0.1651, 0.1195, 1.0, 0.1779, 0.1651, 0.1195, 1.0, 0.2086, 0.2195, 0.305, 1.0, 0.2086, 0.2195, 0.305, 1.0, 0.2086, 0.2195, 0.305, 1.0, 0.2086, 0.2195, 0.305, 1.0, 0.1779, 0.1651, 0.1195, 1.0, 0.1779, 0.1651, 0.1195, 1.0, 0.1779, 0.1651, 0.1195, 1.0, 0.1779, 0.1651, 0.1195, 1.0, 0.1779, 0.1651, 0.1195, 1.0, 0.1779, 0.1651, 0.1195, 1.0, 0.1779, 0.1651, 0.1195, 1.0, 0.1779, 0.1651, 0.1195, 1.0, 0.2086, 0.2195, 0.305, 1.0, 0.2086, 0.2195, 0.305, 1.0, 0.2086, 0.2195, 0.305, 1.0, 0.2086, 0.2195, 0.305, 1.0, 0.1779, 0.1651, 0.1195, 1.0, 0.1779, 0.1651, 0.1195, 1.0, 0.1779, 0.1651, 0.1195, 1.0, 0.1779, 0.1651, 0.1195, 1.0, 0.1779, 0.1651, 0.1195, 1.0, 0.1779, 0.1651, 0.1195, 1.0, 0.1779, 0.1651, 0.1195, 1.0, 0.1779, 0.1651, 0.1195, 1.0, 0.2086, 0.2195, 0.305, 1.0, 0.2086, 0.2195, 0.305, 1.0, 0.2086, 0.2195, 0.305, 1.0, 0.2086, 0.2195, 0.305, 1.0, 0.1779, 0.1651, 0.1195, 1.0, 0.1779, 0.1651, 0.1195, 1.0, 0.1779, 0.1651, 0.1195, 1.0, 0.1779, 0.1651, 0.1195, 1.0, 0.1779, 0.1651, 0.1195, 1.0, 0.1779, 0.1651, 0.1195, 1.0, 0.1779, 0.1651, 0.1195, 1.0, 0.1779, 0.1651, 0.1195, 1.0, 0.1779, 0.1651, 0.1195, 1.0, 0.1779, 0.1651, 0.1195, 1.0, 0.1779, 0.1651, 0.1195, 1.0, 0.1779, 0.1651, 0.1195, 1.0, 0.1779, 0.1651, 0.1195, 1.0, 0.1779, 0.1651, 0.1195, 1.0, 0.1779, 0.1651, 0.1195, 1.0, 0.1779, 0.1651, 0.1195, 1.0, 0.1779, 0.1651, 0.1195, 1.0, 0.1779, 0.1651, 0.1195, 1.0, 0.1779, 0.1651, 0.1195, 1.0, 0.1779, 0.1651, 0.1195, 1.0, 0.2086, 0.2195, 0.305, 1.0, 0.2086, 0.2195, 0.305, 1.0, 0.2086, 0.2195, 0.305, 1.0, 0.2086, 0.2195, 0.305, 1.0, 0.1779, 0.1651, 0.1195, 1.0, 0.1779, 0.1651, 0.1195, 1.0, 0.1779, 0.1651, 0.1195, 1.0, 0.1779, 0.1651, 0.1195, 1.0, 0.1779, 0.1651, 0.1195, 1.0, 0.1779, 0.1651, 0.1195, 1.0, 0.1779, 0.1651, 0.1195, 1.0, 0.1779, 0.1651, 0.1195, 1.0, 0.2086, 0.2195, 0.305, 1.0, 0.2086, 0.2195, 0.305, 1.0, 0.2086, 0.2195, 0.305, 1.0, 0.2086, 0.2195, 0.305, 1.0, 0.1779, 0.1651, 0.1195, 1.0, 0.1779, 0.1651, 0.1195, 1.0, 0.1779, 0.1651, 0.1195, 1.0, 0.1779, 0.1651, 0.1195, 1.0, 0.1779, 0.1651, 0.1195, 1.0, 0.1779, 0.1651, 0.1195, 1.0, 0.1779, 0.1651, 0.1195, 1.0, 0.1779, 0.1651, 0.1195, 1.0, 0.1779, 0.1651, 0.1195, 1.0, 0.1779, 0.1651, 0.1195, 1.0, 0.1779, 0.1651, 0.1195, 1.0, 0.1779, 0.1651, 0.1195, 1.0, 0.1779, 0.1651, 0.1195, 1.0, 0.1779, 0.1651, 0.1195, 1.0, 0.1779, 0.1651, 0.1195, 1.0, 0.1779, 0.1651, 0.1195, 1.0, 0.1779, 0.1651, 0.1195, 1.0, 0.1779, 0.1651, 0.1195, 1.0, 0.1779, 0.1651, 0.1195, 1.0, 0.1779, 0.1651, 0.1195, 1.0, 0.1779, 0.1651, 0.1195, 1.0, 0.1779, 0.1651, 0.1195, 1.0, 0.1779, 0.1651, 0.1195, 1.0, 0.1779, 0.1651, 0.1195, 1.0, 0.1779, 0.1651, 0.1195, 1.0, 0.1779, 0.1651, 0.1195, 1.0, 0.1779, 0.1651, 0.1195, 1.0, 0.1779, 0.1651, 0.1195, 1.0, 0.1779, 0.1651, 0.1195, 1.0, 0.1779, 0.1651, 0.1195, 1.0, 0.1779, 0.1651, 0.1195, 1.0, 0.1779, 0.1651, 0.1195, 1.0, 1.0, 1.0, 1.0, 1.0, 1.0, 1.0, 1.0, 1.0, 1.0, 1.0, 1.0, 1.0, 1.0, 1.0, 1.0, 1.0, 0.1779, 0.1651, 0.1195, 1.0, 0.1779, 0.1651, 0.1195, 1.0, 0.1779, 0.1651, 0.1195, 1.0, 0.1779, 0.1651, 0.1195, 1.0, 0.1779, 0.1651, 0.1195, 1.0, 0.1779, 0.1651, 0.1195, 1.0, 0.1779, 0.1651, 0.1195, 1.0, 0.1779, 0.1651, 0.1195, 1.0, 1.0, 1.0, 1.0, 1.0, 1.0, 1.0, 1.0, 1.0, 1.0, 1.0, 1.0, 1.0, 1.0, 1.0, 1.0, 1.0, 0.1779, 0.1651, 0.1195, 1.0, 0.1779, 0.1651, 0.1195, 1.0, 0.1779, 0.1651, 0.1195, 1.0, 0.1779, 0.1651, 0.1195, 1.0, 0.1779, 0.1651, 0.1195, 1.0, 0.1779, 0.1651, 0.1195, 1.0, 0.1779, 0.1651, 0.1195, 1.0, 0.1779, 0.1651, 0.1195, 1.0, 0.2086, 0.2195, 0.305, 1.0, 0.2086, 0.2195, 0.305, 1.0, 0.2086, 0.2195, 0.305, 1.0, 0.2086, 0.2195, 0.305, 1.0, 0.1779, 0.1651, 0.1195, 1.0, 0.1779, 0.1651, 0.1195, 1.0, 0.1779, 0.1651, 0.1195, 1.0, 0.1779, 0.1651, 0.1195, 1.0, 0.1779, 0.1651, 0.1195, 1.0, 0.1779, 0.1651, 0.1195, 1.0, 0.1779, 0.1651, 0.1195, 1.0, 0.1779, 0.1651, 0.1195, 1.0, 0.2086, 0.2195, 0.305, 1.0, 0.2086, 0.2195, 0.305, 1.0, 0.2086, 0.2195, 0.305, 1.0, 0.2086, 0.2195, 0.305, 1.0, 0.1779, 0.1651, 0.1195, 1.0, 0.1779, 0.1651, 0.1195, 1.0, 0.1779, 0.1651, 0.1195, 1.0, 0.1779, 0.1651, 0.1195, 1.0, 0.1779, 0.1651, 0.1195, 1.0, 0.1779, 0.1651, 0.1195, 1.0, 0.1779, 0.1651, 0.1195, 1.0, 0.1779, 0.1651, 0.1195, 1.0, 0.1779, 0.1651, 0.1195, 1.0, 0.1779, 0.1651, 0.1195, 1.0, 0.1779, 0.1651, 0.1195, 1.0, 0.1779, 0.1651, 0.1195, 1.0, 0.1779, 0.1651, 0.1195, 1.0, 0.1779, 0.1651, 0.1195, 1.0, 0.1779, 0.1651, 0.1195, 1.0, 0.1779, 0.1651, 0.1195, 1.0, 0.1779, 0.1651, 0.1195, 1.0, 0.1779, 0.1651, 0.1195, 1.0, 0.1779, 0.1651, 0.1195, 1.0, 0.1779, 0.1651, 0.1195, 1.0, 0.1779, 0.1651, 0.1195, 1.0, 0.1779, 0.1651, 0.1195, 1.0, 0.1779, 0.1651, 0.1195, 1.0, 0.1779, 0.1651, 0.1195, 1.0, 0.1779, 0.1651, 0.1195, 1.0, 0.1779, 0.1651, 0.1195, 1.0, 0.1779, 0.1651, 0.1195, 1.0, 0.1779, 0.1651, 0.1195, 1.0, 0.1779, 0.1651, 0.1195, 1.0, 0.1779, 0.1651, 0.1195, 1.0, 0.1779, 0.1651, 0.1195, 1.0, 0.1779, 0.1651, 0.1195, 1.0, 0.1779, 0.1651, 0.1195, 1.0, 0.1779, 0.1651, 0.1195, 1.0, 0.1779, 0.1651, 0.1195, 1.0, 0.1779, 0.1651, 0.1195, 1.0, 0.1779, 0.1651, 0.1195, 1.0, 0.1779, 0.1651, 0.1195, 1.0, 0.1779, 0.1651, 0.1195, 1.0, 0.1779, 0.1651, 0.1195, 1.0, 0.1779, 0.1651, 0.1195, 1.0, 0.1779, 0.1651, 0.1195, 1.0, 0.1779, 0.1651, 0.1195, 1.0, 0.1779, 0.1651, 0.1195, 1.0, 0.1779, 0.1651, 0.1195, 1.0, 0.1779, 0.1651, 0.1195, 1.0, 0.1779, 0.1651, 0.1195, 1.0, 0.1779, 0.1651, 0.1195, 1.0, 0.1779, 0.1651, 0.1195, 1.0, 0.1779, 0.1651, 0.1195, 1.0, 0.1779, 0.1651, 0.1195, 1.0, 0.1779, 0.1651, 0.1195, 1.0, 0.1779, 0.1651, 0.1195, 1.0, 0.1779, 0.1651, 0.1195, 1.0, 0.1779, 0.1651, 0.1195, 1.0, 0.1779, 0.1651, 0.1195, 1.0, 0.2086, 0.2195, 0.305, 1.0, 0.2086, 0.2195, 0.305, 1.0, 0.2086, 0.2195, 0.305, 1.0, 0.2086, 0.2195, 0.305, 1.0, 0.1779, 0.1651, 0.1195, 1.0, 0.1779, 0.1651, 0.1195, 1.0, 0.1779, 0.1651, 0.1195, 1.0, 0.1779, 0.1651, 0.1195, 1.0, 0.1779, 0.1651, 0.1195, 1.0, 0.1779, 0.1651, 0.1195, 1.0, 0.1779, 0.1651, 0.1195, 1.0, 0.1779, 0.1651, 0.1195, 1.0, 0.1779, 0.1651, 0.1195, 1.0, 0.1779, 0.1651, 0.1195, 1.0, 0.1779, 0.1651, 0.1195, 1.0, 0.1779, 0.1651, 0.1195, 1.0, 0.1779, 0.1651, 0.1195, 1.0, 0.1779, 0.1651, 0.1195, 1.0, 0.1779, 0.1651, 0.1195, 1.0, 0.1779, 0.1651, 0.1195, 1.0, 0.1779, 0.1651, 0.1195, 1.0, 0.1779, 0.1651, 0.1195, 1.0, 0.1779, 0.1651, 0.1195, 1.0, 0.1779, 0.1651, 0.1195, 1.0, 0.1779, 0.1651, 0.1195, 1.0, 0.1779, 0.1651, 0.1195, 1.0, 0.1779, 0.1651, 0.1195, 1.0, 0.1779, 0.1651, 0.1195, 1.0, 0.1779, 0.1651, 0.1195, 1.0, 0.1779, 0.1651, 0.1195, 1.0, 0.1779, 0.1651, 0.1195, 1.0, 0.1779, 0.1651, 0.1195, 1.0, 0.1779, 0.1651, 0.1195, 1.0, 0.1779, 0.1651, 0.1195, 1.0, 0.1779, 0.1651, 0.1195, 1.0, 0.1779, 0.1651, 0.1195, 1.0, 0.1779, 0.1651, 0.1195, 1.0, 0.1779, 0.1651, 0.1195, 1.0, 0.1779, 0.1651, 0.1195, 1.0, 0.1779, 0.1651, 0.1195, 1.0, 0.1779, 0.1651, 0.1195, 1.0, 0.1779, 0.1651, 0.1195, 1.0, 0.1779, 0.1651, 0.1195, 1.0, 0.1779, 0.1651, 0.1195, 1.0, 0.1779, 0.1651, 0.1195, 1.0, 0.1779, 0.1651, 0.1195, 1.0, 0.1779, 0.1651, 0.1195, 1.0, 0.1779, 0.1651, 0.1195, 1.0, 0.1779, 0.1651, 0.1195, 1.0, 0.1779, 0.1651, 0.1195, 1.0, 0.1779, 0.1651, 0.1195, 1.0, 0.1779, 0.1651, 0.1195, 1.0, 0.1779, 0.1651, 0.1195, 1.0, 0.1779, 0.1651, 0.1195, 1.0, 0.1779, 0.1651, 0.1195, 1.0, 0.1779, 0.1651, 0.1195, 1.0, 0.1779, 0.1651, 0.1195, 1.0, 0.1779, 0.1651, 0.1195, 1.0, 0.1779, 0.1651, 0.1195, 1.0, 0.1779, 0.1651, 0.1195, 1.0, 0.1779, 0.1651, 0.1195, 1.0, 0.1779, 0.1651, 0.1195, 1.0, 0.1779, 0.1651, 0.1195, 1.0, 0.1779, 0.1651, 0.1195, 1.0, 0.1779, 0.1651, 0.1195, 1.0, 0.1779, 0.1651, 0.1195, 1.0, 0.1779, 0.1651, 0.1195, 1.0, 0.1779, 0.1651, 0.1195, 1.0, 0.1779, 0.1651, 0.1195, 1.0, 0.1779, 0.1651, 0.1195, 1.0, 0.1779, 0.1651, 0.1195, 1.0, 0.1779, 0.1651, 0.1195, 1.0, 0.1779, 0.1651, 0.1195, 1.0, 0.1779, 0.1651, 0.1195, 1.0, 0.1779, 0.1651, 0.1195, 1.0, 0.1779, 0.1651, 0.1195, 1.0, 0.1779, 0.1651, 0.1195, 1.0, 0.1779, 0.1651, 0.1195, 1.0, 0.1779, 0.1651, 0.1195, 1.0, 0.1779, 0.1651, 0.1195, 1.0, 0.1779, 0.1651, 0.1195, 1.0, 0.1779, 0.1651, 0.1195, 1.0, 0.1779, 0.1651, 0.1195, 1.0, 0.1779, 0.1651, 0.1195, 1.0, 0.1779, 0.1651, 0.1195, 1.0, 0.1779, 0.1651, 0.1195, 1.0, 0.1779, 0.1651, 0.1195, 1.0, 0.1779, 0.1651, 0.1195, 1.0, 0.1779, 0.1651, 0.1195, 1.0, 0.1779, 0.1651, 0.1195, 1.0, 0.1779, 0.1651, 0.1195, 1.0, 0.1779, 0.1651, 0.1195, 1.0, 0.1779, 0.1651, 0.1195, 1.0, 0.1779, 0.1651, 0.1195, 1.0, 0.1779, 0.1651, 0.1195, 1.0, 0.1779, 0.1651, 0.1195, 1.0, 0.1779, 0.1651, 0.1195, 1.0, 0.1779, 0.1651, 0.1195, 1.0, 0.1779, 0.1651, 0.1195, 1.0, 0.1779, 0.1651, 0.1195, 1.0, 0.1779, 0.1651, 0.1195, 1.0, 0.1779, 0.1651, 0.1195, 1.0, 0.1779, 0.1651, 0.1195, 1.0, 0.1779, 0.1651, 0.1195, 1.0, 0.1779, 0.1651, 0.1195, 1.0, 0.1779, 0.1651, 0.1195, 1.0, 0.1779, 0.1651, 0.1195, 1.0, 0.1779, 0.1651, 0.1195, 1.0, 0.1779, 0.1651, 0.1195, 1.0, 0.1779, 0.1651, 0.1195, 1.0, 0.1779, 0.1651, 0.1195, 1.0, 0.1779, 0.1651, 0.1195, 1.0, 0.1779, 0.1651, 0.1195, 1.0, 0.1779, 0.1651, 0.1195, 1.0, 0.1779, 0.1651, 0.1195, 1.0, 0.1779, 0.1651, 0.1195, 1.0, 0.1779, 0.1651, 0.1195, 1.0, 0.1779, 0.1651, 0.1195, 1.0, 0.1779, 0.1651, 0.1195, 1.0, 0.1779, 0.1651, 0.1195, 1.0, 0.1779, 0.1651, 0.1195, 1.0, 0.1779, 0.1651, 0.1195, 1.0, 0.1779, 0.1651, 0.1195, 1.0, 0.1779, 0.1651, 0.1195, 1.0, 0.1779, 0.1651, 0.1195, 1.0, 0.1779, 0.1651, 0.1195, 1.0, 0.1779, 0.1651, 0.1195, 1.0, 0.1779, 0.1651, 0.1195, 1.0, 0.1779, 0.1651, 0.1195, 1.0, 0.1779, 0.1651, 0.1195, 1.0, 0.1779, 0.1651, 0.1195, 1.0, 0.1779, 0.1651, 0.1195, 1.0, 0.1779, 0.1651, 0.1195, 1.0, 0.1779, 0.1651, 0.1195, 1.0, 0.1779, 0.1651, 0.1195, 1.0, 0.1779, 0.1651, 0.1195, 1.0, 0.1779, 0.1651, 0.1195, 1.0, 0.1779, 0.1651, 0.1195, 1.0, 0.1779, 0.1651, 0.1195, 1.0, 0.1779, 0.1651, 0.1195, 1.0, 0.1779, 0.1651, 0.1195, 1.0, 0.1779, 0.1651, 0.1195, 1.0, 0.1779, 0.1651, 0.1195, 1.0, 0.1779, 0.1651, 0.1195, 1.0, 0.1779, 0.1651, 0.1195, 1.0, 0.1779, 0.1651, 0.1195, 1.0, 0.1779, 0.1651, 0.1195, 1.0, 0.1779, 0.1651, 0.1195, 1.0, 0.1779, 0.1651, 0.1195, 1.0, 0.1779, 0.1651, 0.1195, 1.0, 0.1779, 0.1651, 0.1195, 1.0, 0.1779, 0.1651, 0.1195, 1.0, 0.1779, 0.1651, 0.1195, 1.0, 0.1779, 0.1651, 0.1195, 1.0, 0.1779, 0.1651, 0.1195, 1.0, 0.1779, 0.1651, 0.1195, 1.0, 0.1779, 0.1651, 0.1195, 1.0, 0.1779, 0.1651, 0.1195, 1.0, 0.1779, 0.1651, 0.1195, 1.0, 0.1779, 0.1651, 0.1195, 1.0, 0.1779, 0.1651, 0.1195, 1.0, 0.1779, 0.1651, 0.1195, 1.0, 0.1779, 0.1651, 0.1195, 1.0, 0.1779, 0.1651, 0.1195, 1.0, 0.1779, 0.1651, 0.1195, 1.0, 0.1779, 0.1651, 0.1195, 1.0, 0.1779, 0.1651, 0.1195, 1.0, 0.1779, 0.1651, 0.1195, 1.0, 0.1779, 0.1651, 0.1195, 1.0, 0.1779, 0.1651, 0.1195, 1.0, 0.1779, 0.1651, 0.1195, 1.0, 0.1779, 0.1651, 0.1195, 1.0, 0.1779, 0.1651, 0.1195, 1.0, 0.1779, 0.1651, 0.1195, 1.0, 0.1779, 0.1651, 0.1195, 1.0, 0.1779, 0.1651, 0.1195, 1.0, 0.1779, 0.1651, 0.1195, 1.0, 0.1779, 0.1651, 0.1195, 1.0, 0.1779, 0.1651, 0.1195, 1.0, 0.1779, 0.1651, 0.1195, 1.0, 0.1779, 0.1651, 0.1195, 1.0, 0.1779, 0.1651, 0.1195, 1.0, 0.1779, 0.1651, 0.1195, 1.0, 0.1779, 0.1651, 0.1195, 1.0, 0.1779, 0.1651, 0.1195, 1.0, 0.1779, 0.1651, 0.1195, 1.0, 0.1779, 0.1651, 0.1195, 1.0, 0.1779, 0.1651, 0.1195, 1.0, 0.1779, 0.1651, 0.1195, 1.0, 0.1779, 0.1651, 0.1195, 1.0, 0.1779, 0.1651, 0.1195, 1.0, 0.1779, 0.1651, 0.1195, 1.0, 0.1779, 0.1651, 0.1195, 1.0, 0.1779, 0.1651, 0.1195, 1.0, 0.1779, 0.1651, 0.1195, 1.0, 0.1779, 0.1651, 0.1195, 1.0, 0.1779, 0.1651, 0.1195, 1.0, 0.1779, 0.1651, 0.1195, 1.0, 0.1779, 0.1651, 0.1195, 1.0, 0.1779, 0.1651, 0.1195, 1.0, 0.1779, 0.1651, 0.1195, 1.0, 0.1779, 0.1651, 0.1195, 1.0, 0.1779, 0.1651, 0.1195, 1.0, 0.1779, 0.1651, 0.1195, 1.0, 0.1779, 0.1651, 0.1195, 1.0, 0.1779, 0.1651, 0.1195, 1.0, 0.1779, 0.1651, 0.1195, 1.0, 0.1779, 0.1651, 0.1195, 1.0, 0.1779, 0.1651, 0.1195, 1.0, 0.1779, 0.1651, 0.1195, 1.0, 0.1779, 0.1651, 0.1195, 1.0, 0.1779, 0.1651, 0.1195, 1.0, 0.1779, 0.1651, 0.1195, 1.0, 0.1779, 0.1651, 0.1195, 1.0, 0.1779, 0.1651, 0.1195, 1.0, 0.1779, 0.1651, 0.1195, 1.0, 0.1779, 0.1651, 0.1195, 1.0, 0.1779, 0.1651, 0.1195, 1.0, 0.1779, 0.1651, 0.1195, 1.0, 0.1779, 0.1651, 0.1195, 1.0, 0.1779, 0.1651, 0.1195, 1.0, 0.1779, 0.1651, 0.1195, 1.0, 0.1779, 0.1651, 0.1195, 1.0, 0.1779, 0.1651, 0.1195, 1.0, 0.1779, 0.1651, 0.1195, 1.0, 0.1779, 0.1651, 0.1195, 1.0, 0.1779, 0.1651, 0.1195, 1.0, 0.1779, 0.1651, 0.1195, 1.0, 0.1779, 0.1651, 0.1195, 1.0, 0.1779, 0.1651, 0.1195, 1.0, 0.1779, 0.1651, 0.1195, 1.0, 0.1779, 0.1651, 0.1195, 1.0, 0.1779, 0.1651, 0.1195, 1.0, 0.1779, 0.1651, 0.1195, 1.0, 0.1779, 0.1651, 0.1195, 1.0, 0.1779, 0.1651, 0.1195, 1.0, 0.1779, 0.1651, 0.1195, 1.0, 0.1779, 0.1651, 0.1195, 1.0, 0.1779, 0.1651, 0.1195, 1.0, 0.1779, 0.1651, 0.1195, 1.0, 0.1779, 0.1651, 0.1195, 1.0, 0.1779, 0.1651, 0.1195, 1.0, 0.1779, 0.1651, 0.1195, 1.0, 0.1779, 0.1651, 0.1195, 1.0, 0.1779, 0.1651, 0.1195, 1.0, 0.1779, 0.1651, 0.1195, 1.0])
me_untitled_002.use_remesh_preserve_volume = False
me_untitled_002.use_remesh_preserve_attributes = False
me_untitled_002.use_mirror_vertex_groups = False
me_untitled_002.update()
me_untitled_002.normals_split_custom_set([tuple(v) for v in zip(*[iter([0.0, -0.08789, 0.9961, 0.0, -0.08789, 0.9961, -0.008149, -0.08789, 0.9961, 0.008149, -0.08788, 0.9961, 0.0, 1.0, 0.0, 0.0, 1.0, 0.0, 0.0, 1.0, 0.0, 0.0, 1.0, 0.0, 1.0, -1.751e-08, 0.0, 1.0, -1.751e-08, 0.0, 1.0, -1.751e-08, 0.0, 1.0, -1.751e-08, 0.0, -1.0, 0.0, 0.0, -1.0, 0.0, 0.0, -1.0, 0.0, 0.0, -1.0, 0.0, 0.0, 0.06907, 0.0, 0.9976, -0.06907, -3.019e-09, 0.9976, 0.0, 0.0, 1.0, 0.0, 0.0, 1.0, -1.0, 0.0, 0.0, -1.0, 0.0, 0.0, -1.0, 0.0, 0.0, -1.0, 0.0, 0.0, -1.0, 0.0, 0.0, 1.0, 0.0, 0.0, 1.0, 0.0, 0.0, 1.0, 0.0, 0.0, 1.0, 0.0, 0.0, 1.0, 0.0, 0.0, -4.686e-06, -0.2872, 0.9579, 0.0, -0.2872, 0.9579, 3.019e-09, -0.3602, 0.9329, 0.0, -0.3602, 0.9329, 0.5013, 0.0, -0.8653, 0.5013, 0.0, -0.8653, 0.5013, 0.0, -0.8653, 0.5013, 0.0, -0.8653, 0.001542, 0.0, -1.0, 0.001542, 0.0, -1.0, 0.001542, 0.0, -1.0, 0.001542, 0.0, -1.0, -0.4987, 0.0, -0.8668, -0.4987, 0.0, -0.8668, -0.4987, 0.0, -0.8668, -0.4987, 0.0, -0.8668, -0.8653, 0.0, -0.5013, -0.8653, 0.0, -0.5013, -0.8653, 0.0, -0.5013, -0.8653, 0.0, -0.5013, -1.0, 0.0, -0.001542, -1.0, 0.0, -0.001542, -1.0, 0.0, -0.001542, -1.0, 0.0, -0.001542, -0.8668, 0.0, 0.4987, -0.8668, 0.0, 0.4987, -0.8668, 0.0, 0.4987, -0.8668, 0.0, 0.4987, -0.5013, 0.0, 0.8653, -0.5013, 0.0, 0.8653, -0.5013, 0.0, 0.8653, -0.5013, 0.0, 0.8653, -0.001542, 0.0, 1.0, -0.001542, 0.0, 1.0, -0.001542, 0.0, 1.0, -0.001542, 0.0, 1.0, 0.4987, 0.0, 0.8668, 0.4987, 0.0, 0.8668, 0.4987, 0.0, 0.8668, 0.4987, 0.0, 0.8668, 0.8653, 0.0, 0.5013, 0.8653, 0.0, 0.5013, 0.8653, 0.0, 0.5013, 0.8653, 0.0, 0.5013, 1.0, 0.0, 0.001542, 1.0, 0.0, 0.001542, 1.0, 0.0, 0.001542, 1.0, 0.0, 0.001542, 0.8668, 0.0, -0.4987, 0.8668, 0.0, -0.4987, 0.8668, 0.0, -0.4987, 0.8668, 0.0, -0.4987, 0.0, 1.0, 2.117e-07, 0.0, 1.0, 2.117e-07, 0.0, 1.0, 2.117e-07, 0.0, 1.0, 0.0, 0.0, 1.0, 0.0, 0.0, 1.0, 0.0, 0.0, 1.0, 8.467e-07, 0.0, 1.0, 8.467e-07, 0.0, 1.0, 8.467e-07, 0.0, 1.0, -8.467e-07, 0.0, 1.0, -8.467e-07, 0.0, 1.0, -8.467e-07, 0.0, 1.0, 0.0, 0.0, 1.0, 0.0, 0.0, 1.0, 0.0, 0.0, 1.0, 8.467e-07, 0.0, 1.0, 8.467e-07, 0.0, 1.0, 8.467e-07, 0.0, 1.0, -8.467e-07, 0.0, 1.0, -8.467e-07, 0.0, 1.0, -8.467e-07, 0.0, 1.0, 0.0, 0.0, 1.0, 0.0, 0.0, 1.0, 0.0, 0.0, 1.0, 0.0, 0.0, 1.0, 0.0, 0.0, 1.0, 0.0, 0.0, 1.0, 0.0, 0.0, 1.0, 0.0, 0.0, 1.0, 0.0, 0.0, 1.0, 0.0, 0.0, 1.0, 0.0, 0.0, 1.0, 0.0, 0.0, 1.0, -8.467e-07, 0.0, 1.0, -8.467e-07, 0.0, 1.0, -8.467e-07, -0.0007199, 0.8849, 0.4657, -0.0007199, 0.8849, 0.4657, -0.0007199, 0.8849, 0.4657, -0.0007199, 0.8849, 0.4657, -0.2335, 0.8849, 0.403, -0.2335, 0.8849, 0.403, -0.2335, 0.8849, 0.403, -0.2335, 0.8849, 0.403, -0.4037, 0.8849, 0.2322, -0.4037, 0.8849, 0.2322, -0.4037, 0.8849, 0.2322, -0.4037, 0.8849, 0.2322, -0.4657, 0.8849, -0.0007178, -0.4657, 0.8849, -0.0007178, -0.4657, 0.8849, -0.0007178, -0.4657, 0.8849, -0.0007178, -0.403, 0.8849, -0.2335, -0.403, 0.8849, -0.2335, -0.403, 0.8849, -0.2335, -0.403, 0.8849, -0.2335, -0.2322, 0.8849, -0.4037, -0.2322, 0.8849, -0.4037, -0.2322, 0.8849, -0.4037, -0.2322, 0.8849, -0.4037, 0.0007174, 0.8849, -0.4657, 0.0007174, 0.8849, -0.4657, 0.0007174, 0.8849, -0.4657, 0.0007174, 0.8849, -0.4657, 0.2335, 0.8849, -0.403, 0.2335, 0.8849, -0.403, 0.2335, 0.8849, -0.403, 0.2335, 0.8849, -0.403, 0.4037, 0.8849, -0.2322, 0.4037, 0.8849, -0.2322, 0.4037, 0.8849, -0.2322, 0.4037, 0.8849, -0.2322, 0.4657, 0.8849, 0.0007182, 0.4657, 0.8849, 0.0007182, 0.4657, 0.8849, 0.0007182, 0.4657, 0.8849, 0.0007182, 0.403, 0.8849, 0.2335, 0.403, 0.8849, 0.2335, 0.403, 0.8849, 0.2335, 0.403, 0.8849, 0.2335, 0.2322, 0.8849, 0.4037, 0.2322, 0.8849, 0.4037, 0.2322, 0.8849, 0.4037, 0.2322, 0.8849, 0.4037, -0.001551, 0.0, 1.0, -0.001551, 0.0, 1.0, -0.05241, -0.1122, 0.9923, 0.0856, -0.08713, 0.9925, -0.5013, 0.0, 0.8653, -0.5013, 0.0, 0.8653, -0.5729, -0.08713, 0.815, -0.4221, -0.08714, 0.9023, -0.8668, 0.0, 0.4987, -0.8668, 0.0, 0.4987, -0.9036, -0.08712, 0.4193, -0.8167, -0.08713, 0.5704, -1.0, 0.0, -0.001541, -1.0, 0.0, -0.001541, -0.9922, -0.08713, -0.08866, -0.9925, -0.08713, 0.08561, -0.8653, 0.0, -0.5013, -0.8653, 0.0, -0.5013, -0.815, -0.08714, -0.5729, -0.9023, -0.08713, -0.4221, -0.4987, 0.0, -0.8668, -0.4987, 0.0, -0.8668, -0.4193, -0.08713, -0.9036, -0.5704, -0.08713, -0.8167, 0.001539, 0.0, -1.0, 0.001539, 0.0, -1.0, 0.08866, -0.08713, -0.9922, -0.08559, -0.08714, -0.9925, 0.5013, 0.0, -0.8653, 0.5013, 0.0, -0.8653, 0.5729, -0.08712, -0.815, 0.4221, -0.08713, -0.9023, 0.8668, 0.0, -0.4987, 0.8668, 0.0, -0.4987, 0.9036, -0.08714, -0.4193, 0.8167, -0.08713, -0.5704, 1.0, 0.0, 0.001542, 1.0, 0.0, 0.001542, 0.9922, -0.08713, 0.08866, 0.9925, -0.08714, -0.0856, 0.8653, 0.0, 0.5013, 0.8653, 0.0, 0.5013, 0.815, -0.08713, 0.5729, 0.9023, -0.08713, 0.4221, 0.4987, 0.0, 0.8668, 0.4987, 0.0, 0.8668, 0.4193, -0.08713, 0.9036, 0.5922, -0.05087, 0.8042, 0.07634, -0.7448, 0.6629, -0.1101, -0.7676, 0.6315, -0.0107, -0.8092, 0.5874, 0.001269, -0.8134, 0.5818, -0.2653, -0.7448, 0.6123, -0.3992, -0.7448, 0.5347, -0.3046, -0.8074, 0.5052, -0.2898, -0.8134, 0.5045, -0.536, -0.7448, 0.3976, -0.6131, -0.7448, 0.2635, -0.5164, -0.8074, 0.2852, -0.5032, -0.8134, 0.292, -0.663, -0.7448, 0.07634, -0.6627, -0.7448, -0.0784, -0.5898, -0.8074, -0.01117, -0.5818, -0.8134, 0.001273, -0.6123, -0.7448, -0.2654, -0.5347, -0.7448, -0.3992, -0.5052, -0.8074, -0.3046, -0.5044, -0.8134, -0.2897, -0.3976, -0.7448, -0.536, -0.2635, -0.7448, -0.6131, -0.2852, -0.8074, -0.5164, -0.292, -0.8134, -0.5032, -0.07636, -0.7448, -0.6629, 0.0784, -0.7448, -0.6627, 0.01117, -0.8074, -0.5898, -0.001272, -0.8134, -0.5818, 0.2654, -0.7448, -0.6123, 0.3992, -0.7448, -0.5347, 0.3046, -0.8074, -0.5052, 0.2898, -0.8134, -0.5045, 0.536, -0.7448, -0.3976, 0.6131, -0.7448, -0.2635, 0.5164, -0.8074, -0.2852, 0.5032, -0.8134, -0.292, 0.6629, -0.7448, -0.07636, 0.6627, -0.7448, 0.0784, 0.5898, -0.8074, 0.01117, 0.5818, -0.8134, -0.001272, 0.6123, -0.7448, 0.2654, 0.5347, -0.7448, 0.3992, 0.5052, -0.8074, 0.3046, 0.5045, -0.8134, 0.2898, 0.3682, -0.7313, 0.5741, 0.2635, -0.7448, 0.6131, 0.2852, -0.8074, 0.5164, 0.2949, -0.8127, 0.5025, 0.0, 1.0, 4.046e-07, 0.0, 1.0, 4.046e-07, 0.0, 1.0, 4.046e-07, 0.0, 1.0, 4.046e-07, 0.0, 1.0, 0.0, 0.0, 1.0, 0.0, 0.0, 1.0, 0.0, 0.0, 1.0, 0.0, 0.0, 1.0, 4.046e-07, 0.0, 1.0, 4.046e-07, 0.0, 1.0, 4.046e-07, 0.0, 1.0, 4.046e-07, 0.0, 1.0, 4.046e-07, 0.0, 1.0, 4.046e-07, 0.0, 1.0, 4.046e-07, 0.0, 1.0, 4.046e-07, 0.0, 1.0, -1.083e-07, 0.0, 1.0, -1.083e-07, 0.0, 1.0, -1.083e-07, 0.0, 1.0, -1.083e-07, 0.0, 1.0, 0.0, 0.0, 1.0, 0.0, 0.0, 1.0, 0.0, 0.0, 1.0, 0.0, 0.0, 1.0, 0.0, 0.0, 1.0, 0.0, 0.0, 1.0, 0.0, 0.0, 1.0, 0.0, 0.0, 1.0, 4.046e-07, 0.0, 1.0, 4.046e-07, 0.0, 1.0, 4.046e-07, 0.0, 1.0, 4.046e-07, 0.0, 1.0, 0.0, 0.0, 1.0, 0.0, 0.0, 1.0, 0.0, 0.0, 1.0, 0.0, 0.0, 1.0, 4.046e-07, 0.0, 1.0, 4.046e-07, 0.0, 1.0, 4.046e-07, 0.0, 1.0, 4.046e-07, 0.0, 1.0, 2.41e-07, 0.0, 1.0, 2.41e-07, 0.0, 1.0, 2.41e-07, 0.0, 1.0, 2.41e-07, 0.0, 1.0, 0.0, 0.0, 1.0, 0.0, 0.0, 1.0, 0.0, 0.0, 1.0, 0.0, -0.4923, 0.1887, 0.8497, -0.4923, 0.1887, 0.8497, -0.4923, 0.1887, 0.8497, -0.4923, 0.1887, 0.8497, -0.001516, 0.1887, 0.982, -0.001516, 0.1887, 0.982, -0.001516, 0.1887, 0.982, -0.001516, 0.1887, 0.982, 0.4897, 0.1887, 0.8512, 0.4897, 0.1887, 0.8512, 0.4897, 0.1887, 0.8512, 0.4897, 0.1887, 0.8512, 0.8497, 0.1887, 0.4923, 0.8497, 0.1887, 0.4923, 0.8497, 0.1887, 0.4923, 0.8497, 0.1887, 0.4923, 0.982, 0.1887, 0.001513, 0.982, 0.1887, 0.001513, 0.982, 0.1887, 0.001513, 0.982, 0.1887, 0.001513, 0.8512, 0.1887, -0.4897, 0.8512, 0.1887, -0.4897, 0.8512, 0.1887, -0.4897, 0.8512, 0.1887, -0.4897, 0.4923, 0.1887, -0.8497, 0.4923, 0.1887, -0.8497, 0.4923, 0.1887, -0.8497, 0.4923, 0.1887, -0.8497, 0.001508, 0.1887, -0.982, 0.001508, 0.1887, -0.982, 0.001508, 0.1887, -0.982, 0.001508, 0.1887, -0.982, -0.4897, 0.1887, -0.8512, -0.4897, 0.1887, -0.8512, -0.4897, 0.1887, -0.8512, -0.4897, 0.1887, -0.8512, -0.8497, 0.1887, -0.4923, -0.8497, 0.1887, -0.4923, -0.8497, 0.1887, -0.4923, -0.8497, 0.1887, -0.4923, -0.982, 0.1887, -0.001514, -0.982, 0.1887, -0.001514, -0.982, 0.1887, -0.001514, -0.982, 0.1887, -0.001514, -0.8512, 0.1887, 0.4897, -0.8512, 0.1887, 0.4897, -0.8512, 0.1887, 0.4897, -0.8512, 0.1887, 0.4897, -0.9962, 0.03508, 0.07922, -0.9961, 0.08804, -0.001536, -1.0, 0.0, -0.001542, -1.0, 0.0, -0.001542, -0.9024, 0.03508, -0.4295, -0.8443, 0.08076, -0.5297, -0.8653, 0.0, -0.5013, -0.8653, 0.0, -0.5013, -0.5667, 0.03508, -0.8232, -0.4663, 0.08076, -0.8809, -0.4987, 0.0, -0.8668, -0.4987, 0.0, -0.8668, -0.07922, 0.03508, -0.9962, 0.03661, 0.08076, -0.9961, 0.001543, 0.0, -1.0, 0.001543, 0.0, -1.0, 0.4295, 0.03508, -0.9024, 0.5297, 0.08076, -0.8443, 0.5013, 1.077e-06, -0.8653, 0.5013, 1.077e-06, -0.8653, 0.8232, 0.03508, -0.5667, 0.8809, 0.08076, -0.4663, 0.8668, 6.558e-07, -0.4987, 0.8668, 6.558e-07, -0.4987, 0.9962, 0.03508, -0.07922, 0.9961, 0.08076, 0.03661, 1.0, 0.0, 0.001542, 1.0, 0.0, 0.001542, 0.9024, 0.03508, 0.4295, 0.8443, 0.08076, 0.5297, 0.8653, 0.0, 0.5013, 0.8653, 0.0, 0.5013, 0.5667, 0.03508, 0.8232, 0.4663, 0.08075, 0.8809, 0.4987, -1.124e-06, 0.8668, 0.4987, -1.124e-06, 0.8668, 0.07922, 0.03508, 0.9962, -0.03661, 0.08075, 0.9961, -0.001542, -1.226e-06, 1.0, -0.001542, -1.226e-06, 1.0, -0.4295, 0.03508, 0.9024, -0.5297, 0.08076, 0.8443, -0.5013, 0.0, 0.8653, -0.5013, 0.0, 0.8653, -0.8195, 0.0, 0.573, -0.8809, 0.08076, 0.4663, -0.8668, 0.0, 0.4987, -0.8668, 0.0, 0.4987, -0.8245, -0.5643, 0.04157, -0.8662, -0.4996, 0.008923, -0.8713, -0.4908, 1.827e-05, -0.8627, -0.4977, -0.08937, -0.7348, -0.5643, -0.3763, -0.7546, -0.4996, -0.4253, -0.7546, -0.4908, -0.4356, -0.6916, -0.5256, -0.4954, -0.4483, -0.5643, -0.6933, -0.4408, -0.4996, -0.7457, -0.4357, -0.4908, -0.7546, -0.3512, -0.5256, -0.7748, -0.04157, -0.5643, -0.8245, -0.008921, -0.4996, -0.8662, -1.616e-05, -0.4908, -0.8713, 0.08323, -0.5256, -0.8466, 0.3763, -0.5643, -0.7348, 0.4254, -0.4996, -0.7546, 0.4356, -0.4908, -0.7546, 0.4954, -0.5256, -0.6916, 0.6933, -0.5643, -0.4483, 0.7457, -0.4996, -0.4408, 0.7545, -0.4908, -0.4357, 0.7748, -0.5256, -0.3512, 0.8245, -0.5643, -0.04157, 0.8662, -0.4996, -0.008923, 0.8713, -0.4908, -1.749e-05, 0.8466, -0.5256, 0.08323, 0.7348, -0.5643, 0.3763, 0.7546, -0.4996, 0.4254, 0.7546, -0.4908, 0.4356, 0.6916, -0.5256, 0.4954, 0.4483, -0.5643, 0.6933, 0.4411, -0.4963, 0.7477, 0.4357, -0.4908, 0.7545, 0.3512, -0.5256, 0.7748, 0.04157, -0.5643, 0.8245, 0.008922, -0.4996, 0.8662, -0.003834, -0.491, 0.8712, -0.08323, -0.5256, 0.8466, -0.3763, -0.5643, 0.7348, -0.4254, -0.4996, 0.7546, -0.4356, -0.4908, 0.7546, -0.4954, -0.5256, 0.6916, -0.7043, -0.5733, 0.4187, -0.7457, -0.4996, 0.4408, -0.7545, -0.4908, 0.4357, -0.7748, -0.5256, 0.3512, -0.9961, -0.08789, 0.0, -0.9961, -0.08789, 0.0, -0.9961, -0.08789, -0.008149, -0.9961, -0.08789, 0.008149, 0.0, 1.0, 0.0, 0.0, 1.0, 0.0, 0.0, 1.0, 0.0, 0.0, 1.0, 0.0, 0.0, 0.0, 1.0, 0.0, 0.0, 1.0, 0.0, 0.0, 1.0, 0.0, 0.0, 1.0, 0.0, 0.0, -1.0, 0.0, 0.0, -1.0, 0.0, 0.0, -1.0, 0.0, 0.0, -1.0, -0.9976, 0.0, 0.06907, -0.9976, -3.019e-09, -0.06907, -1.0, 0.0, 0.0, -1.0, 0.0, 0.0, 1.342e-08, 0.0, -1.0, 1.342e-08, 0.0, -1.0, 1.342e-08, 0.0, -1.0, 1.342e-08, 0.0, -1.0, 1.342e-08, 0.0, -1.0, 0.0, 0.0, 1.0, 0.0, 0.0, 1.0, 0.0, 0.0, 1.0, 0.0, 0.0, 1.0, 0.0, 0.0, 1.0, -0.9579, -0.2872, -3.562e-10, -0.9579, -0.2872, 0.0, -0.9329, -0.3602, 3.019e-09, -0.9329, -0.3602, 0.0, 0.0, -0.08789, -0.9961, 0.0, -0.08789, -0.9961, 0.008149, -0.08789, -0.9961, -0.008149, -0.08788, -0.9961, 0.0, 1.0, 0.0, 0.0, 1.0, 0.0, 0.0, 1.0, 0.0, 0.0, 1.0, 0.0, -1.0, -1.751e-08, 0.0, -1.0, -1.751e-08, 0.0, -1.0, -1.751e-08, 0.0, -1.0, -1.751e-08, 0.0, 1.0, 0.0, 0.0, 1.0, 0.0, 0.0, 1.0, 0.0, 0.0, 1.0, 0.0, 0.0, -0.06907, 0.0, -0.9976, 0.06907, -3.019e-09, -0.9976, 0.0, 0.0, -1.0, 0.0, 0.0, -1.0, 1.0, 0.0, 0.0, 1.0, 0.0, 0.0, 1.0, 0.0, 0.0, 1.0, 0.0, 0.0, 1.0, 0.0, 0.0, -1.0, 0.0, 0.0, -1.0, 0.0, 0.0, -1.0, 0.0, 0.0, -1.0, 0.0, 0.0, -1.0, 0.0, 0.0, 4.686e-06, -0.2872, -0.9579, 0.0, -0.2872, -0.9579, -3.019e-09, -0.3602, -0.9329, 0.0, -0.3602, -0.9329, 0.9961, -0.08789, 0.0, 0.9961, -0.08789, 0.0, 0.9961, -0.08789, 0.008149, 0.9961, -0.08789, -0.008149, 0.0, 1.0, 0.0, 0.0, 1.0, 0.0, 0.0, 1.0, 0.0, 0.0, 1.0, 0.0, 0.0, 0.0, -1.0, 0.0, 0.0, -1.0, 0.0, 0.0, -1.0, 0.0, 0.0, -1.0, 0.0, 0.0, 1.0, 0.0, 0.0, 1.0, 0.0, 0.0, 1.0, 0.0, 0.0, 1.0, 0.9976, 0.0, -0.06907, 0.9976, -3.019e-09, 0.06907, 1.0, 0.0, 0.0, 1.0, 0.0, 0.0, -1.342e-08, 0.0, 1.0, -1.342e-08, 0.0, 1.0, -1.342e-08, 0.0, 1.0, -1.342e-08, 0.0, 1.0, -1.342e-08, 0.0, 1.0, 0.0, 0.0, -1.0, 0.0, 0.0, -1.0, 0.0, 0.0, -1.0, 0.0, 0.0, -1.0, 0.0, 0.0, -1.0, 0.9579, -0.2872, 3.562e-10, 0.9579, -0.2872, 0.0, 0.9329, -0.3602, -3.019e-09, 0.9329, -0.3602, 0.0])] * 3)])

# ---- objects
ob_polysurface335 = bpy.data.objects.new('polySurface335', me_untitled_002)

# ---- transforms, parenting, visibility, modifiers, constraints
ob_polysurface335.location = (0.0, 0.0, 0.0)
ob_polysurface335.rotation_euler = (1.571, -0.0, 0.0)
ob_polysurface335.scale = (2.324, 2.324, 2.324)
ob_polysurface335.color = (0.8, 0.8, 0.8, 1.0)
ob_polysurface335.lineart.crease_threshold = 0.0

# ---- collection membership
col_collection_1.objects.link(ob_polysurface335)

# ---- scene / render settings (as saved in the file)
scene.frame_start = 1; scene.frame_end = 250; scene.frame_set(1)
scene.render.engine = 'BLENDER_EEVEE_NEXT'
scene.render.resolution_percentage = 50
scene.render.dither_intensity = 0.0
scene.cycles.use_denoising = False
scene.cycles.samples = 128
scene.cycles.sampling_pattern = 'TABULATED_SOBOL'
scene.cycles.light_sampling_threshold = 0.0
scene.cycles.use_adaptive_sampling = False
scene.cycles.use_light_tree = False
scene.cycles.blur_glossy = 0.0
scene.cycles.sample_clamp_indirect = 0.0
scene.view_settings.view_transform = 'Standard'
bpy.context.view_layer.update()

# ---- added for rendering (the .blend has no active camera and no usable light): camera, sun
cam_auto = bpy.data.cameras.new('AutoCamera')
cam_auto.lens = 50.0
cam_auto.sensor_width = 36.0
cam_auto.clip_end = 1000.0
ob_auto_camera = bpy.data.objects.new('AutoCamera', cam_auto)
scene.collection.objects.link(ob_auto_camera)
ob_auto_camera.location = (3.42834, -4.11401, 3.60726)
ob_auto_camera.rotation_euler = (1.09748, -7.21219e-08, 0.694738)
scene.camera = ob_auto_camera
light_auto_sun = bpy.data.lights.new('AutoSun', 'SUN')
light_auto_sun.energy = 3.0
light_auto_sun.angle = 0.0523599
ob_auto_sun = bpy.data.objects.new('AutoSun', light_auto_sun)
scene.collection.objects.link(ob_auto_sun)
ob_auto_sun.rotation_euler = (0.872665, 0.174533, 0.523599)
bpy.context.view_layer.update()
